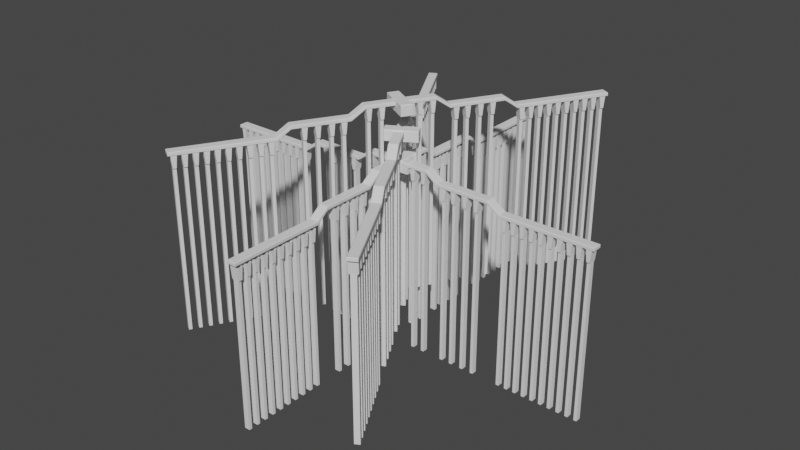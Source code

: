 # Source: Bridge.blend  (saved by Blender 2.80.75; exported with 4.5.12 LTS)
import bpy
from mathutils import Matrix  # noqa: F401  (used for matrix-valued properties, if any)

bpy.ops.wm.read_factory_settings(use_empty=True)
scene = bpy.context.scene
scene.name = 'Scene'

# ---- collections
col_collection = bpy.data.collections.new('Collection'); scene.collection.children.link(col_collection)

# ---- world
world_world = bpy.data.worlds.new('World'); scene.world = world_world
world_world.use_nodes = True; world_world.node_tree.nodes.clear()
_N = world_world.node_tree.nodes; _L = world_world.node_tree.links
n0 = _N.new('ShaderNodeOutputWorld'); n0.name = 'World Output'; n0.location = (300, 300)
n1 = _N.new('ShaderNodeBackground'); n1.name = 'Background'; n1.location = (10, 300)
n1.inputs[0].default_value = (0.05088, 0.05088, 0.05088, 1.0)
_L.new(n1.outputs[0], n0.inputs[0])
n0.is_active_output = True
world_world.color = (0.05088, 0.05088, 0.05088)
world_world.use_sun_shadow = False
world_world.sun_shadow_jitter_overblur = 0.0

# ---- meshes
me_cube = bpy.data.meshes.new('Cube')
me_cube.from_pydata([(-9.913, 1.0, 1.675), (-9.913, 0.8939, 1.565), (-9.913, -0.8939, 1.565), (-9.913, -1.0, 1.675), (-43.94, 0.8939, -0.4), (-44.04, 1.0, -0.2898), (-44.04, -1.0, -0.2898), (-43.94, -0.8939, -0.4), (-43.94, -0.8939, 0.4), (-44.04, -1.0, 0.2898), (-43.94, 0.8939, 0.4), (-44.04, 1.0, 0.2898), (-9.913, -0.8939, 2.365), (-9.913, -1.0, 2.254), (-9.913, 0.8939, 2.365), (-9.913, 1.0, 2.254), (-24.19, 0.8939, 0.4), (-24.19, 1.0, 0.2894), (-24.19, -1.0, 0.2894), (-24.19, -0.8939, 0.4), (-21.41, 1.0, 2.254), (-21.41, 0.8939, 2.365), (-21.41, -1.0, 2.254), (-21.41, -0.8939, 2.365), (-24.19, 1.0, -0.2894), (-24.19, 0.8939, -0.4), (-24.19, -0.8939, -0.4), (-24.19, -1.0, -0.2894), (-21.41, -1.0, 1.676), (-21.41, -0.8939, 1.565), (-21.41, 1.0, 1.676), (-21.41, 0.8939, 1.565), (-24.85, -0.5723, -36.72), (-25.5, -0.5723, -36.72), (-24.85, 0.5723, -3.095), (-24.85, -0.5723, -3.095), (-41.3, -0.5723, -3.095), (-40.65, -0.5723, -3.095), (-37.35, -0.5723, -3.095), (-36.7, -0.5723, -3.095), (-33.4, -0.5723, -3.095), (-32.75, -0.5723, -3.095), (-29.45, -0.5723, -3.095), (-28.8, -0.5723, -3.095), (-25.5, -0.5723, -3.095), (-25.5, 0.5723, -3.095), (-28.8, 0.5723, -3.095), (-29.45, 0.5723, -3.095), (-32.75, 0.5723, -3.095), (-33.4, 0.5723, -3.095), (-36.7, 0.5723, -3.095), (-37.35, 0.5723, -3.095), (-40.65, 0.5723, -3.095), (-41.3, 0.5723, -3.095), (-27.48, -0.5723, -3.095), (-26.82, -0.5723, -3.095), (-26.82, 0.5723, -3.095), (-27.48, 0.5723, -3.095), (-31.43, -0.5723, -3.095), (-30.77, -0.5723, -3.095), (-30.77, 0.5723, -3.095), (-31.43, 0.5723, -3.095), (-35.38, -0.5723, -3.095), (-34.72, -0.5723, -3.095), (-34.72, 0.5723, -3.095), (-35.38, 0.5723, -3.095), (-39.33, -0.5723, -3.095), (-38.67, -0.5723, -3.095), (-38.67, 0.5723, -3.095), (-39.33, 0.5723, -3.095), (-43.28, 0.5723, -3.095), (-43.28, -0.5723, -3.095), (-42.62, -0.5723, -3.095), (-42.62, 0.5723, -3.095), (-24.85, 0.5723, -36.72), (-41.3, -0.5723, -36.72), (-40.65, -0.5723, -36.72), (-43.28, 0.5723, -36.72), (-43.28, -0.5723, -36.72), (-37.35, -0.5723, -36.72), (-36.7, -0.5723, -36.72), (-38.67, 0.5723, -36.72), (-39.33, 0.5723, -36.72), (-33.4, -0.5723, -36.72), (-32.75, -0.5723, -36.72), (-34.72, 0.5723, -36.72), (-35.38, 0.5723, -36.72), (-29.45, -0.5723, -36.72), (-28.8, -0.5723, -36.72), (-30.77, 0.5723, -36.72), (-31.43, 0.5723, -36.72), (-25.5, 0.5723, -36.72), (-31.43, -0.5723, -36.72), (-30.77, -0.5723, -36.72), (-28.8, 0.5723, -36.72), (-29.45, 0.5723, -36.72), (-35.38, -0.5723, -36.72), (-34.72, -0.5723, -36.72), (-32.75, 0.5723, -36.72), (-33.4, 0.5723, -36.72), (-39.33, -0.5723, -36.72), (-38.67, -0.5723, -36.72), (-36.7, 0.5723, -36.72), (-37.35, 0.5723, -36.72), (-42.62, 0.5723, -36.72), (-40.65, 0.5723, -36.72), (-41.3, 0.5723, -36.72), (-27.48, -0.5723, -36.72), (-26.82, -0.5723, -36.72), (-26.82, 0.5723, -36.72), (-27.48, 0.5723, -36.72), (-42.62, -0.5723, -36.72), (-24.85, 0.8939, -2.858), (-24.85, -0.8939, -2.858), (-41.3, -0.8939, -2.858), (-40.65, -0.8939, -2.858), (-37.35, -0.8939, -2.858), (-36.7, -0.8939, -2.858), (-33.4, -0.8939, -2.858), (-32.75, -0.8939, -2.858), (-29.45, -0.8939, -2.858), (-28.8, -0.8939, -2.858), (-25.5, -0.8939, -2.858), (-25.5, 0.8939, -2.858), (-28.8, 0.8939, -2.858), (-29.45, 0.8939, -2.858), (-32.75, 0.8939, -2.858), (-33.4, 0.8939, -2.858), (-36.7, 0.8939, -2.858), (-37.35, 0.8939, -2.858), (-40.65, 0.8939, -2.858), (-41.3, 0.8939, -2.858), (-27.48, -0.8939, -2.858), (-26.82, -0.8939, -2.858), (-26.82, 0.8939, -2.858), (-27.48, 0.8939, -2.858), (-31.43, -0.8939, -2.858), (-30.77, -0.8939, -2.858), (-30.77, 0.8939, -2.858), (-31.43, 0.8939, -2.858), (-35.38, -0.8939, -2.858), (-34.72, -0.8939, -2.858), (-34.72, 0.8939, -2.858), (-35.38, 0.8939, -2.858), (-39.33, -0.8939, -2.858), (-38.67, -0.8939, -2.858), (-38.67, 0.8939, -2.858), (-39.33, 0.8939, -2.858), (-43.28, 0.8939, -2.858), (-43.28, -0.8939, -2.858), (-42.62, -0.8939, -2.858), (-42.62, 0.8939, -2.858), (-24.59, 0.8939, -0.2511), (-24.59, -0.8939, -0.2511), (-41.56, -0.8939, -0.2511), (-40.39, -0.8939, -0.2511), (-37.61, -0.8939, -0.2511), (-36.44, -0.8939, -0.2511), (-33.66, -0.8939, -0.2511), (-32.49, -0.8939, -0.2511), (-29.71, -0.8939, -0.2511), (-28.54, -0.8939, -0.2511), (-25.76, -0.8939, -0.2511), (-25.76, 0.8939, -0.2511), (-28.54, 0.8939, -0.2511), (-29.71, 0.8939, -0.2511), (-32.49, 0.8939, -0.2511), (-33.66, 0.8939, -0.2511), (-36.44, 0.8939, -0.2511), (-37.61, 0.8939, -0.2511), (-40.39, 0.8939, -0.2511), (-41.56, 0.8939, -0.2511), (-27.74, -0.8939, -0.2511), (-26.56, -0.8939, -0.2511), (-26.56, 0.8939, -0.2511), (-27.74, 0.8939, -0.2511), (-31.69, -0.8939, -0.2511), (-30.51, -0.8939, -0.2511), (-30.51, 0.8939, -0.2511), (-31.69, 0.8939, -0.2511), (-35.64, -0.8939, -0.2511), (-34.46, -0.8939, -0.2511), (-34.46, 0.8939, -0.2511), (-35.64, 0.8939, -0.2511), (-39.59, -0.8939, -0.2511), (-38.41, -0.8939, -0.2511), (-38.41, 0.8939, -0.2511), (-39.59, 0.8939, -0.2511), (-43.54, 0.8939, -0.2511), (-43.54, -0.8939, -0.2511), (-42.36, -0.8939, -0.2511), (-42.36, 0.8939, -0.2511), (-18.53, -0.5723, -36.72), (-19.18, -0.5723, -36.72), (-18.53, 0.5723, -1.116), (-18.53, -0.5723, -1.116), (-19.18, -0.5723, -1.116), (-19.18, 0.5723, -1.116), (-18.53, 0.5723, -36.72), (-19.18, 0.5723, -36.72), (-18.53, 0.8939, -0.8789), (-18.53, -0.8939, -0.8789), (-19.18, -0.8939, -0.8789), (-19.18, 0.8939, -0.8789), (-18.27, 0.8939, 1.728), (-18.27, -0.8939, 1.728), (-19.44, -0.8939, 1.728), (-19.44, 0.8939, 1.728), (-15.96, -0.5723, -36.72), (-16.62, -0.5723, -36.72), (-15.96, 0.5723, -1.116), (-15.96, -0.5723, -1.116), (-16.62, -0.5723, -1.116), (-16.62, 0.5723, -1.116), (-15.96, 0.5723, -36.72), (-16.62, 0.5723, -36.72), (-15.96, 0.8939, -0.8789), (-15.96, -0.8939, -0.8789), (-16.62, -0.8939, -0.8789), (-16.62, 0.8939, -0.8789), (-15.7, 0.8939, 1.728), (-15.7, -0.8939, 1.728), (-16.88, -0.8939, 1.728), (-16.88, 0.8939, 1.728), (-13.29, -0.5723, -36.72), (-13.95, -0.5723, -36.72), (-13.29, 0.5723, -1.116), (-13.29, -0.5723, -1.116), (-13.95, -0.5723, -1.116), (-13.95, 0.5723, -1.116), (-13.29, 0.5723, -36.72), (-13.95, 0.5723, -36.72), (-13.29, 0.8939, -0.8789), (-13.29, -0.8939, -0.8789), (-13.95, -0.8939, -0.8789), (-13.95, 0.8939, -0.8789), (-13.03, 0.8939, 1.728), (-13.03, -0.8939, 1.728), (-14.21, -0.8939, 1.728), (-14.21, 0.8939, 1.728), (-10.91, -0.5723, -36.72), (-11.57, -0.5723, -36.72), (-10.91, 0.5723, -1.116), (-10.91, -0.5723, -1.116), (-11.57, -0.5723, -1.116), (-11.57, 0.5723, -1.116), (-10.91, 0.5723, -36.72), (-11.57, 0.5723, -36.72), (-10.91, 0.8939, -0.8789), (-10.91, -0.8939, -0.8789), (-11.57, -0.8939, -0.8789), (-11.57, 0.8939, -0.8789), (-10.65, 0.8939, 1.728), (-10.65, -0.8939, 1.728), (-11.83, -0.8939, 1.728), (-11.83, 0.8939, 1.728), (0.0, -3.779, 4.473), (0.0, -3.639, 4.614), (-1.241, -3.779, 2.352), (-1.1, -3.639, 2.212), (0.0, 3.779, 4.473), (0.0, 3.639, 4.614), (-1.1, 3.639, 2.212), (-1.241, 3.779, 2.352), (-1.1, -3.639, 4.614), (-1.241, -3.779, 4.473), (-1.1, 3.639, 4.614), (-1.241, 3.779, 4.473), (0.0, 3.639, 2.212), (0.0, 3.779, 2.352), (0.0, -3.779, 2.352), (0.0, -3.639, 2.212), (-1.1, 0.0, 2.212), (-1.241, 0.0, 2.352), (-1.1, 0.0, 4.614), (-1.241, 0.0, 4.473), (0.0, 0.0, 4.614), (0.0, 0.0, 2.212), (-0.8696, 1.0, 3.64), (-0.9757, 0.8939, 3.53), (-0.9757, -0.8939, 3.53), (-0.8696, -1.0, 3.64), (-0.9757, -0.8939, 4.33), (-0.8696, -1.0, 4.219), (-0.9757, 0.8939, 4.33), (-0.8696, 1.0, 4.219), (-6.056, 0.5723, -36.72), (-6.056, -0.5723, -36.72), (-4.149, -0.5723, -36.72), (-4.149, 0.5723, -36.72), (-7.136, 1.0, 4.219), (-7.136, 0.8939, 4.33), (-7.136, -1.0, 4.219), (-7.136, -0.8939, 4.33), (-6.711, -0.5723, -36.72), (-6.711, 0.5723, -36.72), (-3.494, 0.5723, -36.72), (-3.494, -0.5723, -36.72), (-7.136, -1.0, 3.64), (-7.136, -0.8939, 3.53), (-7.136, 1.0, 3.64), (-7.136, 0.8939, 3.53), (-6.056, 0.5723, 0.8486), (-6.056, -0.5723, 0.8486), (-6.711, -0.5723, 0.8486), (-6.711, 0.5723, 0.8486), (-6.056, 0.8939, 1.086), (-6.056, -0.8939, 1.086), (-6.711, -0.8939, 1.086), (-6.711, 0.8939, 1.086), (-5.796, 0.8939, 3.692), (-5.796, -0.8939, 3.692), (-6.971, -0.8939, 3.692), (-6.971, 0.8939, 3.692), (-3.494, 0.5723, 0.8486), (-3.494, -0.5723, 0.8486), (-4.149, -0.5723, 0.8486), (-4.149, 0.5723, 0.8486), (-3.494, 0.8939, 1.086), (-3.494, -0.8939, 1.086), (-4.149, -0.8939, 1.086), (-4.149, 0.8939, 1.086), (-3.234, 0.8939, 3.692), (-3.234, -0.8939, 3.692), (-4.409, -0.8939, 3.692), (-4.409, 0.8939, 3.692)], [], [(16, 10, 8, 19), (21, 16, 19, 23), (30, 20, 15, 0), (4, 25, 26, 7), (3, 13, 22, 28), (303, 304, 294, 287), (25, 31, 29, 26), (27, 18, 9, 6), (4, 7, 6, 5), (14, 21, 23, 12), (24, 17, 20, 30), (31, 1, 2, 29), (28, 22, 18, 27), (8, 10, 11, 9), (21, 14, 15, 20), (317, 314, 296, 289), (19, 8, 9, 18), (10, 16, 17, 11), (23, 19, 18, 22), (16, 21, 20, 17), (12, 23, 22, 13), (5, 11, 17, 24), (25, 4, 5, 24), (305, 302, 286, 295), (29, 2, 3, 28), (31, 25, 24, 30), (7, 26, 27, 6), (26, 29, 28, 27), (1, 31, 30, 0), (6, 9, 11, 5), (70, 71, 149, 148), (91, 74, 32, 33), (50, 51, 129, 128), (56, 57, 135, 134), (36, 37, 115, 114), (66, 67, 145, 144), (54, 55, 133, 132), (48, 49, 127, 126), (45, 44, 122, 123), (35, 34, 112, 113), (62, 63, 141, 140), (106, 105, 76, 75), (77, 104, 111, 78), (103, 102, 80, 79), (82, 81, 101, 100), (99, 98, 84, 83), (86, 85, 97, 96), (95, 94, 88, 87), (90, 89, 93, 92), (110, 109, 108, 107), (63, 62, 96, 97), (34, 35, 32, 74), (44, 45, 91, 33), (49, 48, 98, 99), (55, 54, 107, 108), (67, 66, 100, 101), (37, 36, 75, 76), (57, 56, 109, 110), (51, 50, 102, 103), (71, 70, 77, 78), (54, 57, 110, 107), (70, 73, 104, 77), (39, 38, 79, 80), (56, 55, 108, 109), (53, 52, 105, 106), (69, 68, 81, 82), (58, 61, 90, 92), (36, 53, 106, 75), (41, 40, 83, 84), (60, 59, 93, 89), (52, 37, 76, 105), (65, 64, 85, 86), (62, 65, 86, 96), (38, 51, 103, 79), (43, 42, 87, 88), (64, 63, 97, 85), (50, 39, 80, 102), (61, 60, 89, 90), (66, 69, 82, 100), (40, 49, 99, 83), (45, 34, 74, 91), (68, 67, 101, 81), (35, 44, 33, 32), (48, 41, 84, 98), (59, 58, 92, 93), (72, 71, 78, 111), (42, 47, 95, 87), (47, 46, 94, 95), (73, 72, 111, 104), (46, 43, 88, 94), (57, 54, 132, 135), (73, 70, 148, 151), (38, 39, 117, 116), (55, 56, 134, 133), (52, 53, 131, 130), (68, 69, 147, 146), (61, 58, 136, 139), (53, 36, 114, 131), (40, 41, 119, 118), (59, 60, 138, 137), (37, 52, 130, 115), (64, 65, 143, 142), (65, 62, 140, 143), (51, 38, 116, 129), (42, 43, 121, 120), (63, 64, 142, 141), (39, 50, 128, 117), (60, 61, 139, 138), (69, 66, 144, 147), (49, 40, 118, 127), (34, 45, 123, 112), (67, 68, 146, 145), (44, 35, 113, 122), (41, 48, 126, 119), (58, 59, 137, 136), (71, 72, 150, 149), (47, 42, 120, 125), (46, 47, 125, 124), (72, 73, 151, 150), (43, 46, 124, 121), (135, 132, 172, 175), (151, 148, 188, 191), (116, 117, 157, 156), (133, 134, 174, 173), (130, 131, 171, 170), (146, 147, 187, 186), (139, 136, 176, 179), (131, 114, 154, 171), (118, 119, 159, 158), (137, 138, 178, 177), (115, 130, 170, 155), (142, 143, 183, 182), (143, 140, 180, 183), (129, 116, 156, 169), (120, 121, 161, 160), (141, 142, 182, 181), (117, 128, 168, 157), (138, 139, 179, 178), (147, 144, 184, 187), (127, 118, 158, 167), (112, 123, 163, 152), (145, 146, 186, 185), (119, 126, 166, 159), (136, 137, 177, 176), (149, 150, 190, 189), (125, 120, 160, 165), (124, 125, 165, 164), (150, 151, 191, 190), (121, 124, 164, 161), (140, 141, 181, 180), (122, 113, 153, 162), (123, 122, 162, 163), (126, 127, 167, 166), (113, 112, 152, 153), (132, 133, 173, 172), (144, 145, 185, 184), (114, 115, 155, 154), (134, 135, 175, 174), (128, 129, 169, 168), (148, 149, 189, 188), (199, 198, 192, 193), (197, 196, 202, 203), (195, 194, 200, 201), (194, 195, 192, 198), (196, 197, 199, 193), (197, 194, 198, 199), (195, 196, 193, 192), (194, 197, 203, 200), (196, 195, 201, 202), (200, 203, 207, 204), (202, 201, 205, 206), (203, 202, 206, 207), (201, 200, 204, 205), (215, 214, 208, 209), (213, 212, 218, 219), (211, 210, 216, 217), (210, 211, 208, 214), (212, 213, 215, 209), (213, 210, 214, 215), (211, 212, 209, 208), (210, 213, 219, 216), (212, 211, 217, 218), (216, 219, 223, 220), (218, 217, 221, 222), (219, 218, 222, 223), (217, 216, 220, 221), (231, 230, 224, 225), (229, 228, 234, 235), (227, 226, 232, 233), (226, 227, 224, 230), (228, 229, 231, 225), (229, 226, 230, 231), (227, 228, 225, 224), (226, 229, 235, 232), (228, 227, 233, 234), (232, 235, 239, 236), (234, 233, 237, 238), (235, 234, 238, 239), (233, 232, 236, 237), (247, 246, 240, 241), (245, 244, 250, 251), (243, 242, 248, 249), (242, 243, 240, 246), (244, 245, 247, 241), (245, 242, 246, 247), (243, 244, 241, 240), (242, 245, 251, 248), (244, 243, 249, 250), (248, 251, 255, 252), (250, 249, 253, 254), (251, 250, 254, 255), (249, 248, 252, 253), (314, 315, 297, 296), (316, 317, 289, 288), (304, 305, 295, 294), (315, 316, 288, 297), (302, 303, 287, 286), (272, 259, 258, 273), (274, 266, 267, 275), (257, 264, 265, 256), (268, 262, 263, 269), (270, 258, 259, 271), (273, 258, 265, 275), (274, 264, 257, 276), (266, 261, 260, 267), (272, 262, 268, 277), (265, 258, 270, 256), (263, 267, 260, 269), (259, 272, 277, 271), (266, 274, 276, 261), (263, 273, 275, 267), (264, 274, 275, 265), (262, 272, 273, 263), (291, 14, 12, 293), (300, 290, 285, 278), (281, 283, 292, 298), (278, 285, 283, 281), (1, 301, 299, 2), (284, 291, 293, 282), (0, 15, 290, 300), (301, 279, 280, 299), (298, 292, 13, 3), (291, 284, 285, 290), (284, 282, 283, 285), (293, 12, 13, 292), (14, 291, 290, 15), (282, 293, 292, 283), (280, 279, 278, 281), (299, 280, 281, 298), (301, 1, 0, 300), (2, 299, 298, 3), (279, 301, 300, 278), (305, 304, 308, 309), (303, 302, 306, 307), (302, 305, 309, 306), (304, 303, 307, 308), (306, 309, 313, 310), (308, 307, 311, 312), (309, 308, 312, 313), (307, 306, 310, 311), (317, 316, 320, 321), (315, 314, 318, 319), (314, 317, 321, 318), (316, 315, 319, 320), (318, 321, 325, 322), (320, 319, 323, 324), (321, 320, 324, 325), (319, 318, 322, 323)])
_uv = me_cube.uv_layers.new(name='UVMap')
_uv.uv.foreach_set('vector', [0.729, 0.5133, 0.8742, 0.5133, 0.8742, 0.7367, 0.729, 0.7367, 0.729, 0.5133, 0.729, 0.5133, 0.729, 0.7367, 0.729, 0.7367, 0.4096, 0.396, 0.5904, 0.396, 0.5905, 0.5, 0.4095, 0.5, 0.1258, 0.5133, 0.271, 0.5133, 0.271, 0.7367, 0.1258, 0.7367, 0.4095, 0.75, 0.5905, 0.75, 0.5904, 0.854, 0.4096, 0.854, 0.271, 0.7367, 0.2565, 0.7367, 0.2565, 0.7367, 0.271, 0.7367, 0.271, 0.5133, 0.271, 0.5133, 0.271, 0.7367, 0.271, 0.7367, 0.4096, 0.854, 0.5904, 0.854, 0.5905, 1.0, 0.4095, 1.0, 0.1258, 0.5133, 0.1258, 0.7367, 0.125, 0.75, 0.125, 0.5, 0.6258, 0.5133, 0.729, 0.5133, 0.729, 0.7367, 0.6258, 0.7367, 0.4096, 0.396, 0.5904, 0.396, 0.5904, 0.396, 0.4096, 0.396, 0.271, 0.5133, 0.3742, 0.5133, 0.3742, 0.7367, 0.271, 0.7367, 0.4096, 0.854, 0.5904, 0.854, 0.5904, 0.854, 0.4096, 0.854, 0.8742, 0.7367, 0.8742, 0.5133, 0.875, 0.5, 0.875, 0.75, 0.729, 0.5133, 0.6258, 0.5133, 0.625, 0.5, 0.729, 0.5, 0.2565, 0.5133, 0.271, 0.5133, 0.271, 0.5133, 0.2565, 0.5133, 0.729, 0.7367, 0.8742, 0.7367, 0.875, 0.75, 0.729, 0.75, 0.8742, 0.5133, 0.729, 0.5133, 0.729, 0.5, 0.875, 0.5, 0.729, 0.7367, 0.729, 0.7367, 0.729, 0.75, 0.729, 0.75, 0.729, 0.5133, 0.729, 0.5133, 0.729, 0.5, 0.729, 0.5, 0.6258, 0.7367, 0.729, 0.7367, 0.729, 0.75, 0.625, 0.75, 0.4095, 0.25, 0.5905, 0.25, 0.5904, 0.396, 0.4096, 0.396, 0.271, 0.5133, 0.1258, 0.5133, 0.125, 0.5, 0.271, 0.5, 0.2565, 0.5133, 0.271, 0.5133, 0.271, 0.5133, 0.2565, 0.5133, 0.271, 0.7367, 0.3742, 0.7367, 0.375, 0.75, 0.271, 0.75, 0.271, 0.5133, 0.271, 0.5133, 0.271, 0.5, 0.271, 0.5, 0.1258, 0.7367, 0.271, 0.7367, 0.271, 0.75, 0.125, 0.75, 0.271, 0.7367, 0.271, 0.7367, 0.271, 0.75, 0.271, 0.75, 0.3742, 0.5133, 0.271, 0.5133, 0.271, 0.5, 0.375, 0.5, 0.4095, 0.0, 0.5905, 0.0, 0.5905, 0.25, 0.4095, 0.25, 0.1258, 0.5133, 0.1258, 0.7367, 0.1258, 0.7367, 0.1258, 0.5133, 0.2565, 0.5133, 0.271, 0.5133, 0.271, 0.7367, 0.2565, 0.7367, 0.1839, 0.5133, 0.1693, 0.5133, 0.1693, 0.5133, 0.1839, 0.5133, 0.2565, 0.5133, 0.242, 0.5133, 0.242, 0.5133, 0.2565, 0.5133, 0.1403, 0.7367, 0.1548, 0.7367, 0.1548, 0.7367, 0.1403, 0.7367, 0.1548, 0.7367, 0.1693, 0.7367, 0.1693, 0.7367, 0.1548, 0.7367, 0.242, 0.7367, 0.2565, 0.7367, 0.2565, 0.7367, 0.242, 0.7367, 0.2129, 0.5133, 0.1984, 0.5133, 0.1984, 0.5133, 0.2129, 0.5133, 0.2565, 0.5133, 0.2565, 0.7367, 0.2565, 0.7367, 0.2565, 0.5133, 0.271, 0.7367, 0.271, 0.5133, 0.271, 0.5133, 0.271, 0.7367, 0.1839, 0.7367, 0.1984, 0.7367, 0.1984, 0.7367, 0.1839, 0.7367, 0.1403, 0.5133, 0.1548, 0.5133, 0.1548, 0.7367, 0.1403, 0.7367, 0.1258, 0.5133, 0.1403, 0.5133, 0.1403, 0.7367, 0.1258, 0.7367, 0.1693, 0.5133, 0.1839, 0.5133, 0.1839, 0.7367, 0.1693, 0.7367, 0.1548, 0.5133, 0.1693, 0.5133, 0.1693, 0.7367, 0.1548, 0.7367, 0.1984, 0.5133, 0.2129, 0.5133, 0.2129, 0.7367, 0.1984, 0.7367, 0.1839, 0.5133, 0.1984, 0.5133, 0.1984, 0.7367, 0.1839, 0.7367, 0.2274, 0.5133, 0.242, 0.5133, 0.242, 0.7367, 0.2274, 0.7367, 0.2129, 0.5133, 0.2274, 0.5133, 0.2274, 0.7367, 0.2129, 0.7367, 0.242, 0.5133, 0.2565, 0.5133, 0.2565, 0.7367, 0.242, 0.7367, 0.1984, 0.7367, 0.1839, 0.7367, 0.1839, 0.7367, 0.1984, 0.7367, 0.271, 0.5133, 0.271, 0.7367, 0.271, 0.7367, 0.271, 0.5133, 0.2565, 0.7367, 0.2565, 0.5133, 0.2565, 0.5133, 0.2565, 0.7367, 0.1984, 0.5133, 0.2129, 0.5133, 0.2129, 0.5133, 0.1984, 0.5133, 0.2565, 0.7367, 0.242, 0.7367, 0.242, 0.7367, 0.2565, 0.7367, 0.1693, 0.7367, 0.1548, 0.7367, 0.1548, 0.7367, 0.1693, 0.7367, 0.1548, 0.7367, 0.1403, 0.7367, 0.1403, 0.7367, 0.1548, 0.7367, 0.242, 0.5133, 0.2565, 0.5133, 0.2565, 0.5133, 0.242, 0.5133, 0.1693, 0.5133, 0.1839, 0.5133, 0.1839, 0.5133, 0.1693, 0.5133, 0.1258, 0.7367, 0.1258, 0.5133, 0.1258, 0.5133, 0.1258, 0.7367, 0.242, 0.7367, 0.242, 0.5133, 0.242, 0.5133, 0.242, 0.7367, 0.1258, 0.5133, 0.1403, 0.5133, 0.1403, 0.5133, 0.1258, 0.5133, 0.1839, 0.7367, 0.1693, 0.7367, 0.1693, 0.7367, 0.1839, 0.7367, 0.2565, 0.5133, 0.2565, 0.7367, 0.2565, 0.7367, 0.2565, 0.5133, 0.1403, 0.5133, 0.1548, 0.5133, 0.1548, 0.5133, 0.1403, 0.5133, 0.1548, 0.5133, 0.1693, 0.5133, 0.1693, 0.5133, 0.1548, 0.5133, 0.2129, 0.7367, 0.2129, 0.5133, 0.2129, 0.5133, 0.2129, 0.7367, 0.1403, 0.7367, 0.1403, 0.5133, 0.1403, 0.5133, 0.1403, 0.7367, 0.2129, 0.7367, 0.1984, 0.7367, 0.1984, 0.7367, 0.2129, 0.7367, 0.2274, 0.5133, 0.2274, 0.7367, 0.2274, 0.7367, 0.2274, 0.5133, 0.1548, 0.5133, 0.1548, 0.7367, 0.1548, 0.7367, 0.1548, 0.5133, 0.1839, 0.5133, 0.1984, 0.5133, 0.1984, 0.5133, 0.1839, 0.5133, 0.1839, 0.7367, 0.1839, 0.5133, 0.1839, 0.5133, 0.1839, 0.7367, 0.1693, 0.7367, 0.1693, 0.5133, 0.1693, 0.5133, 0.1693, 0.7367, 0.242, 0.7367, 0.2274, 0.7367, 0.2274, 0.7367, 0.242, 0.7367, 0.1984, 0.5133, 0.1984, 0.7367, 0.1984, 0.7367, 0.1984, 0.5133, 0.1839, 0.5133, 0.1839, 0.7367, 0.1839, 0.7367, 0.1839, 0.5133, 0.2129, 0.5133, 0.2274, 0.5133, 0.2274, 0.5133, 0.2129, 0.5133, 0.1548, 0.7367, 0.1548, 0.5133, 0.1548, 0.5133, 0.1548, 0.7367, 0.1984, 0.7367, 0.1984, 0.5133, 0.1984, 0.5133, 0.1984, 0.7367, 0.2565, 0.5133, 0.271, 0.5133, 0.271, 0.5133, 0.2565, 0.5133, 0.1693, 0.5133, 0.1693, 0.7367, 0.1693, 0.7367, 0.1693, 0.5133, 0.271, 0.7367, 0.2565, 0.7367, 0.2565, 0.7367, 0.271, 0.7367, 0.2129, 0.5133, 0.2129, 0.7367, 0.2129, 0.7367, 0.2129, 0.5133, 0.2274, 0.7367, 0.2129, 0.7367, 0.2129, 0.7367, 0.2274, 0.7367, 0.1403, 0.7367, 0.1258, 0.7367, 0.1258, 0.7367, 0.1403, 0.7367, 0.2274, 0.7367, 0.2274, 0.5133, 0.2274, 0.5133, 0.2274, 0.7367, 0.2274, 0.5133, 0.242, 0.5133, 0.242, 0.5133, 0.2274, 0.5133, 0.1403, 0.5133, 0.1403, 0.7367, 0.1403, 0.7367, 0.1403, 0.5133, 0.242, 0.5133, 0.242, 0.7367, 0.242, 0.7367, 0.242, 0.5133, 0.242, 0.5133, 0.242, 0.7367, 0.242, 0.7367, 0.242, 0.5133, 0.1403, 0.5133, 0.1258, 0.5133, 0.1258, 0.5133, 0.1403, 0.5133, 0.1693, 0.7367, 0.1839, 0.7367, 0.1839, 0.7367, 0.1693, 0.7367, 0.2565, 0.7367, 0.2565, 0.5133, 0.2565, 0.5133, 0.2565, 0.7367, 0.1548, 0.5133, 0.1403, 0.5133, 0.1403, 0.5133, 0.1548, 0.5133, 0.1693, 0.5133, 0.1548, 0.5133, 0.1548, 0.5133, 0.1693, 0.5133, 0.2129, 0.5133, 0.2129, 0.7367, 0.2129, 0.7367, 0.2129, 0.5133, 0.1403, 0.5133, 0.1403, 0.7367, 0.1403, 0.7367, 0.1403, 0.5133, 0.1984, 0.7367, 0.2129, 0.7367, 0.2129, 0.7367, 0.1984, 0.7367, 0.2274, 0.7367, 0.2274, 0.5133, 0.2274, 0.5133, 0.2274, 0.7367, 0.1548, 0.7367, 0.1548, 0.5133, 0.1548, 0.5133, 0.1548, 0.7367, 0.1984, 0.5133, 0.1839, 0.5133, 0.1839, 0.5133, 0.1984, 0.5133, 0.1839, 0.5133, 0.1839, 0.7367, 0.1839, 0.7367, 0.1839, 0.5133, 0.1693, 0.5133, 0.1693, 0.7367, 0.1693, 0.7367, 0.1693, 0.5133, 0.2274, 0.7367, 0.242, 0.7367, 0.242, 0.7367, 0.2274, 0.7367, 0.1984, 0.7367, 0.1984, 0.5133, 0.1984, 0.5133, 0.1984, 0.7367, 0.1839, 0.7367, 0.1839, 0.5133, 0.1839, 0.5133, 0.1839, 0.7367, 0.2274, 0.5133, 0.2129, 0.5133, 0.2129, 0.5133, 0.2274, 0.5133, 0.1548, 0.5133, 0.1548, 0.7367, 0.1548, 0.7367, 0.1548, 0.5133, 0.1984, 0.5133, 0.1984, 0.7367, 0.1984, 0.7367, 0.1984, 0.5133, 0.271, 0.5133, 0.2565, 0.5133, 0.2565, 0.5133, 0.271, 0.5133, 0.1693, 0.7367, 0.1693, 0.5133, 0.1693, 0.5133, 0.1693, 0.7367, 0.2565, 0.7367, 0.271, 0.7367, 0.271, 0.7367, 0.2565, 0.7367, 0.2129, 0.7367, 0.2129, 0.5133, 0.2129, 0.5133, 0.2129, 0.7367, 0.2129, 0.7367, 0.2274, 0.7367, 0.2274, 0.7367, 0.2129, 0.7367, 0.1258, 0.7367, 0.1403, 0.7367, 0.1403, 0.7367, 0.1258, 0.7367, 0.2274, 0.5133, 0.2274, 0.7367, 0.2274, 0.7367, 0.2274, 0.5133, 0.242, 0.5133, 0.2274, 0.5133, 0.2274, 0.5133, 0.242, 0.5133, 0.1403, 0.7367, 0.1403, 0.5133, 0.1403, 0.5133, 0.1403, 0.7367, 0.242, 0.7367, 0.242, 0.5133, 0.242, 0.5133, 0.242, 0.7367, 0.242, 0.5133, 0.242, 0.7367, 0.242, 0.7367, 0.242, 0.5133, 0.1403, 0.5133, 0.1258, 0.5133, 0.1258, 0.5133, 0.1403, 0.5133, 0.1693, 0.7367, 0.1839, 0.7367, 0.1839, 0.7367, 0.1693, 0.7367, 0.2565, 0.7367, 0.2565, 0.5133, 0.2565, 0.5133, 0.2565, 0.7367, 0.1548, 0.5133, 0.1403, 0.5133, 0.1403, 0.5133, 0.1548, 0.5133, 0.1693, 0.5133, 0.1548, 0.5133, 0.1548, 0.5133, 0.1693, 0.5133, 0.2129, 0.5133, 0.2129, 0.7367, 0.2129, 0.7367, 0.2129, 0.5133, 0.1403, 0.5133, 0.1403, 0.7367, 0.1403, 0.7367, 0.1403, 0.5133, 0.1984, 0.7367, 0.2129, 0.7367, 0.2129, 0.7367, 0.1984, 0.7367, 0.2274, 0.7367, 0.2274, 0.5133, 0.2274, 0.5133, 0.2274, 0.7367, 0.1548, 0.7367, 0.1548, 0.5133, 0.1548, 0.5133, 0.1548, 0.7367, 0.1984, 0.5133, 0.1839, 0.5133, 0.1839, 0.5133, 0.1984, 0.5133, 0.1839, 0.5133, 0.1839, 0.7367, 0.1839, 0.7367, 0.1839, 0.5133, 0.1693, 0.5133, 0.1693, 0.7367, 0.1693, 0.7367, 0.1693, 0.5133, 0.2274, 0.7367, 0.242, 0.7367, 0.242, 0.7367, 0.2274, 0.7367, 0.1984, 0.7367, 0.1984, 0.5133, 0.1984, 0.5133, 0.1984, 0.7367, 0.1839, 0.7367, 0.1839, 0.5133, 0.1839, 0.5133, 0.1839, 0.7367, 0.2274, 0.5133, 0.2129, 0.5133, 0.2129, 0.5133, 0.2274, 0.5133, 0.1548, 0.5133, 0.1548, 0.7367, 0.1548, 0.7367, 0.1548, 0.5133, 0.1984, 0.5133, 0.1984, 0.7367, 0.1984, 0.7367, 0.1984, 0.5133, 0.271, 0.5133, 0.2565, 0.5133, 0.2565, 0.5133, 0.271, 0.5133, 0.1693, 0.7367, 0.1693, 0.5133, 0.1693, 0.5133, 0.1693, 0.7367, 0.2129, 0.7367, 0.2129, 0.5133, 0.2129, 0.5133, 0.2129, 0.7367, 0.2129, 0.7367, 0.2274, 0.7367, 0.2274, 0.7367, 0.2129, 0.7367, 0.1258, 0.7367, 0.1403, 0.7367, 0.1403, 0.7367, 0.1258, 0.7367, 0.2274, 0.5133, 0.2274, 0.7367, 0.2274, 0.7367, 0.2274, 0.5133, 0.242, 0.5133, 0.2274, 0.5133, 0.2274, 0.5133, 0.242, 0.5133, 0.1403, 0.7367, 0.1403, 0.5133, 0.1403, 0.5133, 0.1403, 0.7367, 0.242, 0.7367, 0.242, 0.5133, 0.242, 0.5133, 0.242, 0.7367, 0.1839, 0.7367, 0.1984, 0.7367, 0.1984, 0.7367, 0.1839, 0.7367, 0.2565, 0.7367, 0.271, 0.7367, 0.271, 0.7367, 0.2565, 0.7367, 0.2565, 0.5133, 0.2565, 0.7367, 0.2565, 0.7367, 0.2565, 0.5133, 0.2129, 0.5133, 0.1984, 0.5133, 0.1984, 0.5133, 0.2129, 0.5133, 0.271, 0.7367, 0.271, 0.5133, 0.271, 0.5133, 0.271, 0.7367, 0.242, 0.7367, 0.2565, 0.7367, 0.2565, 0.7367, 0.242, 0.7367, 0.1548, 0.7367, 0.1693, 0.7367, 0.1693, 0.7367, 0.1548, 0.7367, 0.1403, 0.7367, 0.1548, 0.7367, 0.1548, 0.7367, 0.1403, 0.7367, 0.2565, 0.5133, 0.242, 0.5133, 0.242, 0.5133, 0.2565, 0.5133, 0.1839, 0.5133, 0.1693, 0.5133, 0.1693, 0.5133, 0.1839, 0.5133, 0.1258, 0.5133, 0.1258, 0.7367, 0.1258, 0.7367, 0.1258, 0.5133, 0.2565, 0.5133, 0.271, 0.5133, 0.271, 0.7367, 0.2565, 0.7367, 0.2565, 0.5133, 0.2565, 0.7367, 0.2565, 0.7367, 0.2565, 0.5133, 0.271, 0.7367, 0.271, 0.5133, 0.271, 0.5133, 0.271, 0.7367, 0.271, 0.5133, 0.271, 0.7367, 0.271, 0.7367, 0.271, 0.5133, 0.2565, 0.7367, 0.2565, 0.5133, 0.2565, 0.5133, 0.2565, 0.7367, 0.2565, 0.5133, 0.271, 0.5133, 0.271, 0.5133, 0.2565, 0.5133, 0.271, 0.7367, 0.2565, 0.7367, 0.2565, 0.7367, 0.271, 0.7367, 0.271, 0.5133, 0.2565, 0.5133, 0.2565, 0.5133, 0.271, 0.5133, 0.2565, 0.7367, 0.271, 0.7367, 0.271, 0.7367, 0.2565, 0.7367, 0.271, 0.5133, 0.2565, 0.5133, 0.2565, 0.5133, 0.271, 0.5133, 0.2565, 0.7367, 0.271, 0.7367, 0.271, 0.7367, 0.2565, 0.7367, 0.2565, 0.5133, 0.2565, 0.7367, 0.2565, 0.7367, 0.2565, 0.5133, 0.271, 0.7367, 0.271, 0.5133, 0.271, 0.5133, 0.271, 0.7367, 0.2565, 0.5133, 0.271, 0.5133, 0.271, 0.7367, 0.2565, 0.7367, 0.2565, 0.5133, 0.2565, 0.7367, 0.2565, 0.7367, 0.2565, 0.5133, 0.271, 0.7367, 0.271, 0.5133, 0.271, 0.5133, 0.271, 0.7367, 0.271, 0.5133, 0.271, 0.7367, 0.271, 0.7367, 0.271, 0.5133, 0.2565, 0.7367, 0.2565, 0.5133, 0.2565, 0.5133, 0.2565, 0.7367, 0.2565, 0.5133, 0.271, 0.5133, 0.271, 0.5133, 0.2565, 0.5133, 0.271, 0.7367, 0.2565, 0.7367, 0.2565, 0.7367, 0.271, 0.7367, 0.271, 0.5133, 0.2565, 0.5133, 0.2565, 0.5133, 0.271, 0.5133, 0.2565, 0.7367, 0.271, 0.7367, 0.271, 0.7367, 0.2565, 0.7367, 0.271, 0.5133, 0.2565, 0.5133, 0.2565, 0.5133, 0.271, 0.5133, 0.2565, 0.7367, 0.271, 0.7367, 0.271, 0.7367, 0.2565, 0.7367, 0.2565, 0.5133, 0.2565, 0.7367, 0.2565, 0.7367, 0.2565, 0.5133, 0.271, 0.7367, 0.271, 0.5133, 0.271, 0.5133, 0.271, 0.7367, 0.2565, 0.5133, 0.271, 0.5133, 0.271, 0.7367, 0.2565, 0.7367, 0.2565, 0.5133, 0.2565, 0.7367, 0.2565, 0.7367, 0.2565, 0.5133, 0.271, 0.7367, 0.271, 0.5133, 0.271, 0.5133, 0.271, 0.7367, 0.271, 0.5133, 0.271, 0.7367, 0.271, 0.7367, 0.271, 0.5133, 0.2565, 0.7367, 0.2565, 0.5133, 0.2565, 0.5133, 0.2565, 0.7367, 0.2565, 0.5133, 0.271, 0.5133, 0.271, 0.5133, 0.2565, 0.5133, 0.271, 0.7367, 0.2565, 0.7367, 0.2565, 0.7367, 0.271, 0.7367, 0.271, 0.5133, 0.2565, 0.5133, 0.2565, 0.5133, 0.271, 0.5133, 0.2565, 0.7367, 0.271, 0.7367, 0.271, 0.7367, 0.2565, 0.7367, 0.271, 0.5133, 0.2565, 0.5133, 0.2565, 0.5133, 0.271, 0.5133, 0.2565, 0.7367, 0.271, 0.7367, 0.271, 0.7367, 0.2565, 0.7367, 0.2565, 0.5133, 0.2565, 0.7367, 0.2565, 0.7367, 0.2565, 0.5133, 0.271, 0.7367, 0.271, 0.5133, 0.271, 0.5133, 0.271, 0.7367, 0.2565, 0.5133, 0.271, 0.5133, 0.271, 0.7367, 0.2565, 0.7367, 0.2565, 0.5133, 0.2565, 0.7367, 0.2565, 0.7367, 0.2565, 0.5133, 0.271, 0.7367, 0.271, 0.5133, 0.271, 0.5133, 0.271, 0.7367, 0.271, 0.5133, 0.271, 0.7367, 0.271, 0.7367, 0.271, 0.5133, 0.2565, 0.7367, 0.2565, 0.5133, 0.2565, 0.5133, 0.2565, 0.7367, 0.2565, 0.5133, 0.271, 0.5133, 0.271, 0.5133, 0.2565, 0.5133, 0.271, 0.7367, 0.2565, 0.7367, 0.2565, 0.7367, 0.271, 0.7367, 0.271, 0.5133, 0.2565, 0.5133, 0.2565, 0.5133, 0.271, 0.5133, 0.2565, 0.7367, 0.271, 0.7367, 0.271, 0.7367, 0.2565, 0.7367, 0.271, 0.5133, 0.2565, 0.5133, 0.2565, 0.5133, 0.271, 0.5133, 0.2565, 0.7367, 0.271, 0.7367, 0.271, 0.7367, 0.2565, 0.7367, 0.2565, 0.5133, 0.2565, 0.7367, 0.2565, 0.7367, 0.2565, 0.5133, 0.271, 0.7367, 0.271, 0.5133, 0.271, 0.5133, 0.271, 0.7367, 0.271, 0.5133, 0.271, 0.7367, 0.271, 0.7367, 0.271, 0.5133, 0.2565, 0.7367, 0.2565, 0.5133, 0.2565, 0.5133, 0.2565, 0.7367, 0.2565, 0.7367, 0.2565, 0.5133, 0.2565, 0.5133, 0.2565, 0.7367, 0.271, 0.7367, 0.2565, 0.7367, 0.2565, 0.7367, 0.271, 0.7367, 0.271, 0.5133, 0.271, 0.7367, 0.271, 0.7367, 0.271, 0.5133, 0.4095, 0.625, 0.4095, 0.7454, 0.42, 0.75, 0.42, 0.625, 0.5905, 0.625, 0.5905, 0.5046, 0.58, 0.5, 0.58, 0.625, 0.5905, 0.7454, 0.5905, 0.7454, 0.58, 0.75, 0.58, 0.75, 0.4095, 0.5046, 0.4095, 0.5046, 0.42, 0.5, 0.42, 0.5, 0.42, 0.75, 0.42, 0.75, 0.4095, 0.7454, 0.4095, 0.7454, 0.42, 0.625, 0.42, 0.75, 0.58, 0.75, 0.58, 0.625, 0.5905, 0.625, 0.5905, 0.7454, 0.5905, 0.7454, 0.5905, 0.625, 0.5905, 0.5046, 0.5905, 0.5046, 0.58, 0.5, 0.58, 0.5, 0.4095, 0.625, 0.4095, 0.5046, 0.4095, 0.5046, 0.4095, 0.625, 0.58, 0.75, 0.42, 0.75, 0.42, 0.75, 0.58, 0.75, 0.42, 0.5, 0.58, 0.5, 0.58, 0.5, 0.42, 0.5, 0.4095, 0.7454, 0.4095, 0.625, 0.4095, 0.625, 0.4095, 0.7454, 0.5905, 0.5046, 0.5905, 0.625, 0.5905, 0.625, 0.5905, 0.5046, 0.42, 0.5, 0.42, 0.625, 0.58, 0.625, 0.58, 0.5, 0.5905, 0.7454, 0.5905, 0.625, 0.58, 0.625, 0.58, 0.75, 0.4095, 0.5046, 0.4095, 0.625, 0.42, 0.625, 0.42, 0.5, 0.729, 0.5133, 0.729, 0.5133, 0.729, 0.7367, 0.729, 0.7367, 0.4096, 0.396, 0.5904, 0.396, 0.5905, 0.5, 0.4095, 0.5, 0.4095, 0.75, 0.5905, 0.75, 0.5904, 0.854, 0.4096, 0.854, 0.4095, 0.5, 0.5905, 0.5, 0.5905, 0.75, 0.4095, 0.75, 0.271, 0.5133, 0.271, 0.5133, 0.271, 0.7367, 0.271, 0.7367, 0.6258, 0.5133, 0.729, 0.5133, 0.729, 0.7367, 0.6258, 0.7367, 0.4096, 0.396, 0.5904, 0.396, 0.5904, 0.396, 0.4096, 0.396, 0.271, 0.5133, 0.3742, 0.5133, 0.3742, 0.7367, 0.271, 0.7367, 0.4096, 0.854, 0.5904, 0.854, 0.5904, 0.854, 0.4096, 0.854, 0.729, 0.5133, 0.6258, 0.5133, 0.625, 0.5, 0.729, 0.5, 0.6258, 0.5133, 0.6258, 0.7367, 0.5905, 0.75, 0.5905, 0.5, 0.729, 0.7367, 0.729, 0.7367, 0.729, 0.75, 0.729, 0.75, 0.729, 0.5133, 0.729, 0.5133, 0.729, 0.5, 0.729, 0.5, 0.6258, 0.7367, 0.729, 0.7367, 0.729, 0.75, 0.625, 0.75, 0.3742, 0.7367, 0.3742, 0.5133, 0.4095, 0.5, 0.4095, 0.75, 0.271, 0.7367, 0.3742, 0.7367, 0.375, 0.75, 0.271, 0.75, 0.271, 0.5133, 0.271, 0.5133, 0.271, 0.5, 0.271, 0.5, 0.271, 0.7367, 0.271, 0.7367, 0.271, 0.75, 0.271, 0.75, 0.3742, 0.5133, 0.271, 0.5133, 0.271, 0.5, 0.375, 0.5, 0.2565, 0.5133, 0.2565, 0.7367, 0.2565, 0.7367, 0.2565, 0.5133, 0.271, 0.7367, 0.271, 0.5133, 0.271, 0.5133, 0.271, 0.7367, 0.271, 0.5133, 0.2565, 0.5133, 0.2565, 0.5133, 0.271, 0.5133, 0.2565, 0.7367, 0.271, 0.7367, 0.271, 0.7367, 0.2565, 0.7367, 0.271, 0.5133, 0.2565, 0.5133, 0.2565, 0.5133, 0.271, 0.5133, 0.2565, 0.7367, 0.271, 0.7367, 0.271, 0.7367, 0.2565, 0.7367, 0.2565, 0.5133, 0.2565, 0.7367, 0.2565, 0.7367, 0.2565, 0.5133, 0.271, 0.7367, 0.271, 0.5133, 0.271, 0.5133, 0.271, 0.7367, 0.2565, 0.5133, 0.2565, 0.7367, 0.2565, 0.7367, 0.2565, 0.5133, 0.271, 0.7367, 0.271, 0.5133, 0.271, 0.5133, 0.271, 0.7367, 0.271, 0.5133, 0.2565, 0.5133, 0.2565, 0.5133, 0.271, 0.5133, 0.2565, 0.7367, 0.271, 0.7367, 0.271, 0.7367, 0.2565, 0.7367, 0.271, 0.5133, 0.2565, 0.5133, 0.2565, 0.5133, 0.271, 0.5133, 0.2565, 0.7367, 0.271, 0.7367, 0.271, 0.7367, 0.2565, 0.7367, 0.2565, 0.5133, 0.2565, 0.7367, 0.2565, 0.7367, 0.2565, 0.5133, 0.271, 0.7367, 0.271, 0.5133, 0.271, 0.5133, 0.271, 0.7367])
me_cube.use_remesh_preserve_volume = False
me_cube.use_remesh_preserve_attributes = False
me_cube.use_mirror_vertex_groups = False
me_cube.update()
me_cube_002 = bpy.data.meshes.new('Cube.002')
me_cube_002.from_pydata([(-9.913, 1.0, 2.249), (-9.913, 0.8939, 2.138), (-9.913, -0.8939, 2.138), (-9.913, -1.0, 2.249), (-43.94, 0.8939, 0.1735), (-44.04, 1.0, 0.2838), (-44.04, -1.0, 0.2838), (-43.94, -0.8939, 0.1735), (-43.94, -0.8939, 0.9735), (-44.04, -1.0, 0.8633), (-43.94, 0.8939, 0.9735), (-44.04, 1.0, 0.8633), (-9.913, -0.8939, 2.938), (-9.913, -1.0, 2.828), (-9.913, 0.8939, 2.938), (-9.913, 1.0, 2.828), (-24.19, 0.8939, 0.9735), (-24.19, 1.0, 0.8629), (-24.19, -1.0, 0.8629), (-24.19, -0.8939, 0.9735), (-21.41, 1.0, 2.828), (-21.41, 0.8939, 2.938), (-21.41, -1.0, 2.828), (-21.41, -0.8939, 2.938), (-24.19, 1.0, 0.2841), (-24.19, 0.8939, 0.1735), (-24.19, -0.8939, 0.1735), (-24.19, -1.0, 0.2841), (-21.41, -1.0, 2.249), (-21.41, -0.8939, 2.138), (-21.41, 1.0, 2.249), (-21.41, 0.8939, 2.138), (-24.85, -0.5723, -34.07), (-25.5, -0.5723, -34.07), (-24.85, 0.5723, -3.095), (-24.85, -0.5723, -3.095), (-41.3, -0.5723, -3.095), (-40.65, -0.5723, -3.095), (-37.35, -0.5723, -3.095), (-36.7, -0.5723, -3.095), (-33.4, -0.5723, -3.095), (-32.75, -0.5723, -3.095), (-29.45, -0.5723, -3.095), (-28.8, -0.5723, -3.095), (-25.5, -0.5723, -3.095), (-25.5, 0.5723, -3.095), (-28.8, 0.5723, -3.095), (-29.45, 0.5723, -3.095), (-32.75, 0.5723, -3.095), (-33.4, 0.5723, -3.095), (-36.7, 0.5723, -3.095), (-37.35, 0.5723, -3.095), (-40.65, 0.5723, -3.095), (-41.3, 0.5723, -3.095), (-27.48, -0.5723, -3.095), (-26.82, -0.5723, -3.095), (-26.82, 0.5723, -3.095), (-27.48, 0.5723, -3.095), (-31.43, -0.5723, -3.095), (-30.77, -0.5723, -3.095), (-30.77, 0.5723, -3.095), (-31.43, 0.5723, -3.095), (-35.38, -0.5723, -3.095), (-34.72, -0.5723, -3.095), (-34.72, 0.5723, -3.095), (-35.38, 0.5723, -3.095), (-39.33, -0.5723, -3.095), (-38.67, -0.5723, -3.095), (-38.67, 0.5723, -3.095), (-39.33, 0.5723, -3.095), (-43.28, 0.5723, -3.095), (-43.28, -0.5723, -3.095), (-42.62, -0.5723, -3.095), (-42.62, 0.5723, -3.095), (-24.85, 0.5723, -34.07), (-41.3, -0.5723, -34.07), (-40.65, -0.5723, -34.07), (-43.28, 0.5723, -34.07), (-43.28, -0.5723, -34.07), (-37.35, -0.5723, -34.07), (-36.7, -0.5723, -34.07), (-38.67, 0.5723, -34.07), (-39.33, 0.5723, -34.07), (-33.4, -0.5723, -34.07), (-32.75, -0.5723, -34.07), (-34.72, 0.5723, -34.07), (-35.38, 0.5723, -34.07), (-29.45, -0.5723, -34.07), (-28.8, -0.5723, -34.07), (-30.77, 0.5723, -34.07), (-31.43, 0.5723, -34.07), (-25.5, 0.5723, -34.07), (-31.43, -0.5723, -34.07), (-30.77, -0.5723, -34.07), (-28.8, 0.5723, -34.07), (-29.45, 0.5723, -34.07), (-35.38, -0.5723, -34.07), (-34.72, -0.5723, -34.07), (-32.75, 0.5723, -34.07), (-33.4, 0.5723, -34.07), (-39.33, -0.5723, -34.07), (-38.67, -0.5723, -34.07), (-36.7, 0.5723, -34.07), (-37.35, 0.5723, -34.07), (-42.62, 0.5723, -34.07), (-40.65, 0.5723, -34.07), (-41.3, 0.5723, -34.07), (-27.48, -0.5723, -34.07), (-26.82, -0.5723, -34.07), (-26.82, 0.5723, -34.07), (-27.48, 0.5723, -34.07), (-42.62, -0.5723, -34.07), (-24.85, 0.8939, -2.858), (-24.85, -0.8939, -2.858), (-41.3, -0.8939, -2.858), (-40.65, -0.8939, -2.858), (-37.35, -0.8939, -2.858), (-36.7, -0.8939, -2.858), (-33.4, -0.8939, -2.858), (-32.75, -0.8939, -2.858), (-29.45, -0.8939, -2.858), (-28.8, -0.8939, -2.858), (-25.5, -0.8939, -2.858), (-25.5, 0.8939, -2.858), (-28.8, 0.8939, -2.858), (-29.45, 0.8939, -2.858), (-32.75, 0.8939, -2.858), (-33.4, 0.8939, -2.858), (-36.7, 0.8939, -2.858), (-37.35, 0.8939, -2.858), (-40.65, 0.8939, -2.858), (-41.3, 0.8939, -2.858), (-27.48, -0.8939, -2.858), (-26.82, -0.8939, -2.858), (-26.82, 0.8939, -2.858), (-27.48, 0.8939, -2.858), (-31.43, -0.8939, -2.858), (-30.77, -0.8939, -2.858), (-30.77, 0.8939, -2.858), (-31.43, 0.8939, -2.858), (-35.38, -0.8939, -2.858), (-34.72, -0.8939, -2.858), (-34.72, 0.8939, -2.858), (-35.38, 0.8939, -2.858), (-39.33, -0.8939, -2.858), (-38.67, -0.8939, -2.858), (-38.67, 0.8939, -2.858), (-39.33, 0.8939, -2.858), (-43.28, 0.8939, -2.858), (-43.28, -0.8939, -2.858), (-42.62, -0.8939, -2.858), (-42.62, 0.8939, -2.858), (-24.59, 0.8939, -0.2511), (-24.59, -0.8939, -0.2511), (-41.56, -0.8939, -0.2511), (-40.39, -0.8939, -0.2511), (-37.61, -0.8939, -0.2511), (-36.44, -0.8939, -0.2511), (-33.66, -0.8939, -0.2511), (-32.49, -0.8939, -0.2511), (-29.71, -0.8939, -0.2511), (-28.54, -0.8939, -0.2511), (-25.76, -0.8939, -0.2511), (-25.76, 0.8939, -0.2511), (-28.54, 0.8939, -0.2511), (-29.71, 0.8939, -0.2511), (-32.49, 0.8939, -0.2511), (-33.66, 0.8939, -0.2511), (-36.44, 0.8939, -0.2511), (-37.61, 0.8939, -0.2511), (-40.39, 0.8939, -0.2511), (-41.56, 0.8939, -0.2511), (-27.74, -0.8939, -0.2511), (-26.56, -0.8939, -0.2511), (-26.56, 0.8939, -0.2511), (-27.74, 0.8939, -0.2511), (-31.69, -0.8939, -0.2511), (-30.51, -0.8939, -0.2511), (-30.51, 0.8939, -0.2511), (-31.69, 0.8939, -0.2511), (-35.64, -0.8939, -0.2511), (-34.46, -0.8939, -0.2511), (-34.46, 0.8939, -0.2511), (-35.64, 0.8939, -0.2511), (-39.59, -0.8939, -0.2511), (-38.41, -0.8939, -0.2511), (-38.41, 0.8939, -0.2511), (-39.59, 0.8939, -0.2511), (-43.54, 0.8939, -0.2511), (-43.54, -0.8939, -0.2511), (-42.36, -0.8939, -0.2511), (-42.36, 0.8939, -0.2511), (-18.53, -0.5723, -34.07), (-19.18, -0.5723, -34.07), (-18.53, 0.5723, -1.116), (-18.53, -0.5723, -1.116), (-19.18, -0.5723, -1.116), (-19.18, 0.5723, -1.116), (-18.53, 0.5723, -34.07), (-19.18, 0.5723, -34.07), (-18.53, 0.8939, -0.8789), (-18.53, -0.8939, -0.8789), (-19.18, -0.8939, -0.8789), (-19.18, 0.8939, -0.8789), (-18.27, 0.8939, 1.728), (-18.27, -0.8939, 1.728), (-19.44, -0.8939, 1.728), (-19.44, 0.8939, 1.728), (-15.96, -0.5723, -34.07), (-16.62, -0.5723, -34.07), (-15.96, 0.5723, -1.116), (-15.96, -0.5723, -1.116), (-16.62, -0.5723, -1.116), (-16.62, 0.5723, -1.116), (-15.96, 0.5723, -34.07), (-16.62, 0.5723, -34.07), (-15.96, 0.8939, -0.8789), (-15.96, -0.8939, -0.8789), (-16.62, -0.8939, -0.8789), (-16.62, 0.8939, -0.8789), (-15.7, 0.8939, 1.728), (-15.7, -0.8939, 1.728), (-16.88, -0.8939, 1.728), (-16.88, 0.8939, 1.728), (-13.29, -0.5723, -34.07), (-13.95, -0.5723, -34.07), (-13.29, 0.5723, -1.116), (-13.29, -0.5723, -1.116), (-13.95, -0.5723, -1.116), (-13.95, 0.5723, -1.116), (-13.29, 0.5723, -34.07), (-13.95, 0.5723, -34.07), (-13.29, 0.8939, -0.8789), (-13.29, -0.8939, -0.8789), (-13.95, -0.8939, -0.8789), (-13.95, 0.8939, -0.8789), (-13.03, 0.8939, 1.728), (-13.03, -0.8939, 1.728), (-14.21, -0.8939, 1.728), (-14.21, 0.8939, 1.728), (-10.91, -0.5723, -34.07), (-11.57, -0.5723, -34.07), (-10.91, 0.5723, -1.116), (-10.91, -0.5723, -1.116), (-11.57, -0.5723, -1.116), (-11.57, 0.5723, -1.116), (-10.91, 0.5723, -34.07), (-11.57, 0.5723, -34.07), (-10.91, 0.8939, -0.8789), (-10.91, -0.8939, -0.8789), (-11.57, -0.8939, -0.8789), (-11.57, 0.8939, -0.8789), (-10.65, 0.8939, 1.728), (-10.65, -0.8939, 1.728), (-11.83, -0.8939, 1.728), (-11.83, 0.8939, 1.728), (4.371e-08, -2.779, 4.768), (4.371e-08, -2.639, 4.909), (-1.241, -2.779, 2.647), (-1.1, -2.639, 2.506), (-4.371e-08, 2.779, 4.768), (-4.371e-08, 2.639, 4.909), (-1.1, 2.639, 2.506), (-1.241, 2.779, 2.647), (-1.1, -2.639, 4.909), (-1.241, -2.779, 4.768), (-1.1, 2.639, 4.909), (-1.241, 2.779, 4.768), (-4.371e-08, 2.639, 2.506), (-4.371e-08, 2.779, 2.647), (4.371e-08, -2.779, 2.647), (4.371e-08, -2.639, 2.506), (-1.1, 0.0, 2.506), (-1.241, 0.0, 2.647), (-1.1, 0.0, 4.909), (-1.241, 0.0, 4.768), (0.0, 0.0, 4.909), (0.0, 0.0, 2.506), (-0.8696, 1.0, 4.213), (-0.9757, 0.8939, 4.103), (-0.9757, -0.8939, 4.103), (-0.8696, -1.0, 4.213), (-0.9757, -0.8939, 4.903), (-0.8696, -1.0, 4.793), (-0.9757, 0.8939, 4.903), (-0.8696, 1.0, 4.793), (-6.056, 0.5723, -34.07), (-6.056, -0.5723, -34.07), (-4.149, -0.5723, -34.07), (-4.149, 0.5723, -34.07), (-7.136, 1.0, 4.792), (-7.136, 0.8939, 4.903), (-7.136, -1.0, 4.792), (-7.136, -0.8939, 4.903), (-6.711, -0.5723, -34.07), (-6.711, 0.5723, -34.07), (-3.494, 0.5723, -34.07), (-3.494, -0.5723, -34.07), (-7.136, -1.0, 4.214), (-7.136, -0.8939, 4.103), (-7.136, 1.0, 4.214), (-7.136, 0.8939, 4.103), (-6.056, 0.5723, 0.8486), (-6.056, -0.5723, 0.8486), (-6.711, -0.5723, 0.8486), (-6.711, 0.5723, 0.8486), (-6.056, 0.8939, 1.086), (-6.056, -0.8939, 1.086), (-6.711, -0.8939, 1.086), (-6.711, 0.8939, 1.086), (-5.796, 0.8939, 3.692), (-5.796, -0.8939, 3.692), (-6.971, -0.8939, 3.692), (-6.971, 0.8939, 3.692), (-3.494, 0.5723, 0.8486), (-3.494, -0.5723, 0.8486), (-4.149, -0.5723, 0.8486), (-4.149, 0.5723, 0.8486), (-3.494, 0.8939, 1.086), (-3.494, -0.8939, 1.086), (-4.149, -0.8939, 1.086), (-4.149, 0.8939, 1.086), (-3.234, 0.8939, 3.692), (-3.234, -0.8939, 3.692), (-4.409, -0.8939, 3.692), (-4.409, 0.8939, 3.692)], [], [(16, 10, 8, 19), (21, 16, 19, 23), (30, 20, 15, 0), (4, 25, 26, 7), (3, 13, 22, 28), (303, 304, 294, 287), (25, 31, 29, 26), (27, 18, 9, 6), (4, 7, 6, 5), (14, 21, 23, 12), (24, 17, 20, 30), (31, 1, 2, 29), (28, 22, 18, 27), (8, 10, 11, 9), (21, 14, 15, 20), (317, 314, 296, 289), (19, 8, 9, 18), (10, 16, 17, 11), (23, 19, 18, 22), (16, 21, 20, 17), (12, 23, 22, 13), (5, 11, 17, 24), (25, 4, 5, 24), (305, 302, 286, 295), (29, 2, 3, 28), (31, 25, 24, 30), (7, 26, 27, 6), (26, 29, 28, 27), (1, 31, 30, 0), (6, 9, 11, 5), (70, 71, 149, 148), (91, 74, 32, 33), (50, 51, 129, 128), (56, 57, 135, 134), (36, 37, 115, 114), (66, 67, 145, 144), (54, 55, 133, 132), (48, 49, 127, 126), (45, 44, 122, 123), (35, 34, 112, 113), (62, 63, 141, 140), (106, 105, 76, 75), (77, 104, 111, 78), (103, 102, 80, 79), (82, 81, 101, 100), (99, 98, 84, 83), (86, 85, 97, 96), (95, 94, 88, 87), (90, 89, 93, 92), (110, 109, 108, 107), (63, 62, 96, 97), (34, 35, 32, 74), (44, 45, 91, 33), (49, 48, 98, 99), (55, 54, 107, 108), (67, 66, 100, 101), (37, 36, 75, 76), (57, 56, 109, 110), (51, 50, 102, 103), (71, 70, 77, 78), (54, 57, 110, 107), (70, 73, 104, 77), (39, 38, 79, 80), (56, 55, 108, 109), (53, 52, 105, 106), (69, 68, 81, 82), (58, 61, 90, 92), (36, 53, 106, 75), (41, 40, 83, 84), (60, 59, 93, 89), (52, 37, 76, 105), (65, 64, 85, 86), (62, 65, 86, 96), (38, 51, 103, 79), (43, 42, 87, 88), (64, 63, 97, 85), (50, 39, 80, 102), (61, 60, 89, 90), (66, 69, 82, 100), (40, 49, 99, 83), (45, 34, 74, 91), (68, 67, 101, 81), (35, 44, 33, 32), (48, 41, 84, 98), (59, 58, 92, 93), (72, 71, 78, 111), (42, 47, 95, 87), (47, 46, 94, 95), (73, 72, 111, 104), (46, 43, 88, 94), (57, 54, 132, 135), (73, 70, 148, 151), (38, 39, 117, 116), (55, 56, 134, 133), (52, 53, 131, 130), (68, 69, 147, 146), (61, 58, 136, 139), (53, 36, 114, 131), (40, 41, 119, 118), (59, 60, 138, 137), (37, 52, 130, 115), (64, 65, 143, 142), (65, 62, 140, 143), (51, 38, 116, 129), (42, 43, 121, 120), (63, 64, 142, 141), (39, 50, 128, 117), (60, 61, 139, 138), (69, 66, 144, 147), (49, 40, 118, 127), (34, 45, 123, 112), (67, 68, 146, 145), (44, 35, 113, 122), (41, 48, 126, 119), (58, 59, 137, 136), (71, 72, 150, 149), (47, 42, 120, 125), (46, 47, 125, 124), (72, 73, 151, 150), (43, 46, 124, 121), (135, 132, 172, 175), (151, 148, 188, 191), (116, 117, 157, 156), (133, 134, 174, 173), (130, 131, 171, 170), (146, 147, 187, 186), (139, 136, 176, 179), (131, 114, 154, 171), (118, 119, 159, 158), (137, 138, 178, 177), (115, 130, 170, 155), (142, 143, 183, 182), (143, 140, 180, 183), (129, 116, 156, 169), (120, 121, 161, 160), (141, 142, 182, 181), (117, 128, 168, 157), (138, 139, 179, 178), (147, 144, 184, 187), (127, 118, 158, 167), (112, 123, 163, 152), (145, 146, 186, 185), (119, 126, 166, 159), (136, 137, 177, 176), (149, 150, 190, 189), (125, 120, 160, 165), (124, 125, 165, 164), (150, 151, 191, 190), (121, 124, 164, 161), (140, 141, 181, 180), (122, 113, 153, 162), (123, 122, 162, 163), (126, 127, 167, 166), (113, 112, 152, 153), (132, 133, 173, 172), (144, 145, 185, 184), (114, 115, 155, 154), (134, 135, 175, 174), (128, 129, 169, 168), (148, 149, 189, 188), (199, 198, 192, 193), (197, 196, 202, 203), (195, 194, 200, 201), (194, 195, 192, 198), (196, 197, 199, 193), (197, 194, 198, 199), (195, 196, 193, 192), (194, 197, 203, 200), (196, 195, 201, 202), (200, 203, 207, 204), (202, 201, 205, 206), (203, 202, 206, 207), (201, 200, 204, 205), (215, 214, 208, 209), (213, 212, 218, 219), (211, 210, 216, 217), (210, 211, 208, 214), (212, 213, 215, 209), (213, 210, 214, 215), (211, 212, 209, 208), (210, 213, 219, 216), (212, 211, 217, 218), (216, 219, 223, 220), (218, 217, 221, 222), (219, 218, 222, 223), (217, 216, 220, 221), (231, 230, 224, 225), (229, 228, 234, 235), (227, 226, 232, 233), (226, 227, 224, 230), (228, 229, 231, 225), (229, 226, 230, 231), (227, 228, 225, 224), (226, 229, 235, 232), (228, 227, 233, 234), (232, 235, 239, 236), (234, 233, 237, 238), (235, 234, 238, 239), (233, 232, 236, 237), (247, 246, 240, 241), (245, 244, 250, 251), (243, 242, 248, 249), (242, 243, 240, 246), (244, 245, 247, 241), (245, 242, 246, 247), (243, 244, 241, 240), (242, 245, 251, 248), (244, 243, 249, 250), (248, 251, 255, 252), (250, 249, 253, 254), (251, 250, 254, 255), (249, 248, 252, 253), (314, 315, 297, 296), (316, 317, 289, 288), (304, 305, 295, 294), (315, 316, 288, 297), (302, 303, 287, 286), (272, 259, 258, 273), (274, 266, 267, 275), (257, 264, 265, 256), (268, 262, 263, 269), (270, 258, 259, 271), (273, 258, 265, 275), (274, 264, 257, 276), (266, 261, 260, 267), (272, 262, 268, 277), (265, 258, 270, 256), (263, 267, 260, 269), (259, 272, 277, 271), (266, 274, 276, 261), (263, 273, 275, 267), (264, 274, 275, 265), (262, 272, 273, 263), (291, 14, 12, 293), (300, 290, 285, 278), (281, 283, 292, 298), (278, 285, 283, 281), (1, 301, 299, 2), (284, 291, 293, 282), (0, 15, 290, 300), (301, 279, 280, 299), (298, 292, 13, 3), (291, 284, 285, 290), (284, 282, 283, 285), (293, 12, 13, 292), (14, 291, 290, 15), (282, 293, 292, 283), (280, 279, 278, 281), (299, 280, 281, 298), (301, 1, 0, 300), (2, 299, 298, 3), (279, 301, 300, 278), (305, 304, 308, 309), (303, 302, 306, 307), (302, 305, 309, 306), (304, 303, 307, 308), (306, 309, 313, 310), (308, 307, 311, 312), (309, 308, 312, 313), (307, 306, 310, 311), (317, 316, 320, 321), (315, 314, 318, 319), (314, 317, 321, 318), (316, 315, 319, 320), (318, 321, 325, 322), (320, 319, 323, 324), (321, 320, 324, 325), (319, 318, 322, 323)])
_uv = me_cube_002.uv_layers.new(name='UVMap')
_uv.uv.foreach_set('vector', [0.729, 0.5133, 0.8742, 0.5133, 0.8742, 0.7367, 0.729, 0.7367, 0.729, 0.5133, 0.729, 0.5133, 0.729, 0.7367, 0.729, 0.7367, 0.4096, 0.396, 0.5904, 0.396, 0.5905, 0.5, 0.4095, 0.5, 0.1258, 0.5133, 0.271, 0.5133, 0.271, 0.7367, 0.1258, 0.7367, 0.4095, 0.75, 0.5905, 0.75, 0.5904, 0.854, 0.4096, 0.854, 0.271, 0.7367, 0.2565, 0.7367, 0.2565, 0.7367, 0.271, 0.7367, 0.271, 0.5133, 0.271, 0.5133, 0.271, 0.7367, 0.271, 0.7367, 0.4096, 0.854, 0.5904, 0.854, 0.5905, 1.0, 0.4095, 1.0, 0.1258, 0.5133, 0.1258, 0.7367, 0.125, 0.75, 0.125, 0.5, 0.6258, 0.5133, 0.729, 0.5133, 0.729, 0.7367, 0.6258, 0.7367, 0.4096, 0.396, 0.5904, 0.396, 0.5904, 0.396, 0.4096, 0.396, 0.271, 0.5133, 0.3742, 0.5133, 0.3742, 0.7367, 0.271, 0.7367, 0.4096, 0.854, 0.5904, 0.854, 0.5904, 0.854, 0.4096, 0.854, 0.8742, 0.7367, 0.8742, 0.5133, 0.875, 0.5, 0.875, 0.75, 0.729, 0.5133, 0.6258, 0.5133, 0.625, 0.5, 0.729, 0.5, 0.2565, 0.5133, 0.271, 0.5133, 0.271, 0.5133, 0.2565, 0.5133, 0.729, 0.7367, 0.8742, 0.7367, 0.875, 0.75, 0.729, 0.75, 0.8742, 0.5133, 0.729, 0.5133, 0.729, 0.5, 0.875, 0.5, 0.729, 0.7367, 0.729, 0.7367, 0.729, 0.75, 0.729, 0.75, 0.729, 0.5133, 0.729, 0.5133, 0.729, 0.5, 0.729, 0.5, 0.6258, 0.7367, 0.729, 0.7367, 0.729, 0.75, 0.625, 0.75, 0.4095, 0.25, 0.5905, 0.25, 0.5904, 0.396, 0.4096, 0.396, 0.271, 0.5133, 0.1258, 0.5133, 0.125, 0.5, 0.271, 0.5, 0.2565, 0.5133, 0.271, 0.5133, 0.271, 0.5133, 0.2565, 0.5133, 0.271, 0.7367, 0.3742, 0.7367, 0.375, 0.75, 0.271, 0.75, 0.271, 0.5133, 0.271, 0.5133, 0.271, 0.5, 0.271, 0.5, 0.1258, 0.7367, 0.271, 0.7367, 0.271, 0.75, 0.125, 0.75, 0.271, 0.7367, 0.271, 0.7367, 0.271, 0.75, 0.271, 0.75, 0.3742, 0.5133, 0.271, 0.5133, 0.271, 0.5, 0.375, 0.5, 0.4095, 0.0, 0.5905, 0.0, 0.5905, 0.25, 0.4095, 0.25, 0.1258, 0.5133, 0.1258, 0.7367, 0.1258, 0.7367, 0.1258, 0.5133, 0.2565, 0.5133, 0.271, 0.5133, 0.271, 0.7367, 0.2565, 0.7367, 0.1839, 0.5133, 0.1693, 0.5133, 0.1693, 0.5133, 0.1839, 0.5133, 0.2565, 0.5133, 0.242, 0.5133, 0.242, 0.5133, 0.2565, 0.5133, 0.1403, 0.7367, 0.1548, 0.7367, 0.1548, 0.7367, 0.1403, 0.7367, 0.1548, 0.7367, 0.1693, 0.7367, 0.1693, 0.7367, 0.1548, 0.7367, 0.242, 0.7367, 0.2565, 0.7367, 0.2565, 0.7367, 0.242, 0.7367, 0.2129, 0.5133, 0.1984, 0.5133, 0.1984, 0.5133, 0.2129, 0.5133, 0.2565, 0.5133, 0.2565, 0.7367, 0.2565, 0.7367, 0.2565, 0.5133, 0.271, 0.7367, 0.271, 0.5133, 0.271, 0.5133, 0.271, 0.7367, 0.1839, 0.7367, 0.1984, 0.7367, 0.1984, 0.7367, 0.1839, 0.7367, 0.1403, 0.5133, 0.1548, 0.5133, 0.1548, 0.7367, 0.1403, 0.7367, 0.1258, 0.5133, 0.1403, 0.5133, 0.1403, 0.7367, 0.1258, 0.7367, 0.1693, 0.5133, 0.1839, 0.5133, 0.1839, 0.7367, 0.1693, 0.7367, 0.1548, 0.5133, 0.1693, 0.5133, 0.1693, 0.7367, 0.1548, 0.7367, 0.1984, 0.5133, 0.2129, 0.5133, 0.2129, 0.7367, 0.1984, 0.7367, 0.1839, 0.5133, 0.1984, 0.5133, 0.1984, 0.7367, 0.1839, 0.7367, 0.2274, 0.5133, 0.242, 0.5133, 0.242, 0.7367, 0.2274, 0.7367, 0.2129, 0.5133, 0.2274, 0.5133, 0.2274, 0.7367, 0.2129, 0.7367, 0.242, 0.5133, 0.2565, 0.5133, 0.2565, 0.7367, 0.242, 0.7367, 0.1984, 0.7367, 0.1839, 0.7367, 0.1839, 0.7367, 0.1984, 0.7367, 0.271, 0.5133, 0.271, 0.7367, 0.271, 0.7367, 0.271, 0.5133, 0.2565, 0.7367, 0.2565, 0.5133, 0.2565, 0.5133, 0.2565, 0.7367, 0.1984, 0.5133, 0.2129, 0.5133, 0.2129, 0.5133, 0.1984, 0.5133, 0.2565, 0.7367, 0.242, 0.7367, 0.242, 0.7367, 0.2565, 0.7367, 0.1693, 0.7367, 0.1548, 0.7367, 0.1548, 0.7367, 0.1693, 0.7367, 0.1548, 0.7367, 0.1403, 0.7367, 0.1403, 0.7367, 0.1548, 0.7367, 0.242, 0.5133, 0.2565, 0.5133, 0.2565, 0.5133, 0.242, 0.5133, 0.1693, 0.5133, 0.1839, 0.5133, 0.1839, 0.5133, 0.1693, 0.5133, 0.1258, 0.7367, 0.1258, 0.5133, 0.1258, 0.5133, 0.1258, 0.7367, 0.242, 0.7367, 0.242, 0.5133, 0.242, 0.5133, 0.242, 0.7367, 0.1258, 0.5133, 0.1403, 0.5133, 0.1403, 0.5133, 0.1258, 0.5133, 0.1839, 0.7367, 0.1693, 0.7367, 0.1693, 0.7367, 0.1839, 0.7367, 0.2565, 0.5133, 0.2565, 0.7367, 0.2565, 0.7367, 0.2565, 0.5133, 0.1403, 0.5133, 0.1548, 0.5133, 0.1548, 0.5133, 0.1403, 0.5133, 0.1548, 0.5133, 0.1693, 0.5133, 0.1693, 0.5133, 0.1548, 0.5133, 0.2129, 0.7367, 0.2129, 0.5133, 0.2129, 0.5133, 0.2129, 0.7367, 0.1403, 0.7367, 0.1403, 0.5133, 0.1403, 0.5133, 0.1403, 0.7367, 0.2129, 0.7367, 0.1984, 0.7367, 0.1984, 0.7367, 0.2129, 0.7367, 0.2274, 0.5133, 0.2274, 0.7367, 0.2274, 0.7367, 0.2274, 0.5133, 0.1548, 0.5133, 0.1548, 0.7367, 0.1548, 0.7367, 0.1548, 0.5133, 0.1839, 0.5133, 0.1984, 0.5133, 0.1984, 0.5133, 0.1839, 0.5133, 0.1839, 0.7367, 0.1839, 0.5133, 0.1839, 0.5133, 0.1839, 0.7367, 0.1693, 0.7367, 0.1693, 0.5133, 0.1693, 0.5133, 0.1693, 0.7367, 0.242, 0.7367, 0.2274, 0.7367, 0.2274, 0.7367, 0.242, 0.7367, 0.1984, 0.5133, 0.1984, 0.7367, 0.1984, 0.7367, 0.1984, 0.5133, 0.1839, 0.5133, 0.1839, 0.7367, 0.1839, 0.7367, 0.1839, 0.5133, 0.2129, 0.5133, 0.2274, 0.5133, 0.2274, 0.5133, 0.2129, 0.5133, 0.1548, 0.7367, 0.1548, 0.5133, 0.1548, 0.5133, 0.1548, 0.7367, 0.1984, 0.7367, 0.1984, 0.5133, 0.1984, 0.5133, 0.1984, 0.7367, 0.2565, 0.5133, 0.271, 0.5133, 0.271, 0.5133, 0.2565, 0.5133, 0.1693, 0.5133, 0.1693, 0.7367, 0.1693, 0.7367, 0.1693, 0.5133, 0.271, 0.7367, 0.2565, 0.7367, 0.2565, 0.7367, 0.271, 0.7367, 0.2129, 0.5133, 0.2129, 0.7367, 0.2129, 0.7367, 0.2129, 0.5133, 0.2274, 0.7367, 0.2129, 0.7367, 0.2129, 0.7367, 0.2274, 0.7367, 0.1403, 0.7367, 0.1258, 0.7367, 0.1258, 0.7367, 0.1403, 0.7367, 0.2274, 0.7367, 0.2274, 0.5133, 0.2274, 0.5133, 0.2274, 0.7367, 0.2274, 0.5133, 0.242, 0.5133, 0.242, 0.5133, 0.2274, 0.5133, 0.1403, 0.5133, 0.1403, 0.7367, 0.1403, 0.7367, 0.1403, 0.5133, 0.242, 0.5133, 0.242, 0.7367, 0.242, 0.7367, 0.242, 0.5133, 0.242, 0.5133, 0.242, 0.7367, 0.242, 0.7367, 0.242, 0.5133, 0.1403, 0.5133, 0.1258, 0.5133, 0.1258, 0.5133, 0.1403, 0.5133, 0.1693, 0.7367, 0.1839, 0.7367, 0.1839, 0.7367, 0.1693, 0.7367, 0.2565, 0.7367, 0.2565, 0.5133, 0.2565, 0.5133, 0.2565, 0.7367, 0.1548, 0.5133, 0.1403, 0.5133, 0.1403, 0.5133, 0.1548, 0.5133, 0.1693, 0.5133, 0.1548, 0.5133, 0.1548, 0.5133, 0.1693, 0.5133, 0.2129, 0.5133, 0.2129, 0.7367, 0.2129, 0.7367, 0.2129, 0.5133, 0.1403, 0.5133, 0.1403, 0.7367, 0.1403, 0.7367, 0.1403, 0.5133, 0.1984, 0.7367, 0.2129, 0.7367, 0.2129, 0.7367, 0.1984, 0.7367, 0.2274, 0.7367, 0.2274, 0.5133, 0.2274, 0.5133, 0.2274, 0.7367, 0.1548, 0.7367, 0.1548, 0.5133, 0.1548, 0.5133, 0.1548, 0.7367, 0.1984, 0.5133, 0.1839, 0.5133, 0.1839, 0.5133, 0.1984, 0.5133, 0.1839, 0.5133, 0.1839, 0.7367, 0.1839, 0.7367, 0.1839, 0.5133, 0.1693, 0.5133, 0.1693, 0.7367, 0.1693, 0.7367, 0.1693, 0.5133, 0.2274, 0.7367, 0.242, 0.7367, 0.242, 0.7367, 0.2274, 0.7367, 0.1984, 0.7367, 0.1984, 0.5133, 0.1984, 0.5133, 0.1984, 0.7367, 0.1839, 0.7367, 0.1839, 0.5133, 0.1839, 0.5133, 0.1839, 0.7367, 0.2274, 0.5133, 0.2129, 0.5133, 0.2129, 0.5133, 0.2274, 0.5133, 0.1548, 0.5133, 0.1548, 0.7367, 0.1548, 0.7367, 0.1548, 0.5133, 0.1984, 0.5133, 0.1984, 0.7367, 0.1984, 0.7367, 0.1984, 0.5133, 0.271, 0.5133, 0.2565, 0.5133, 0.2565, 0.5133, 0.271, 0.5133, 0.1693, 0.7367, 0.1693, 0.5133, 0.1693, 0.5133, 0.1693, 0.7367, 0.2565, 0.7367, 0.271, 0.7367, 0.271, 0.7367, 0.2565, 0.7367, 0.2129, 0.7367, 0.2129, 0.5133, 0.2129, 0.5133, 0.2129, 0.7367, 0.2129, 0.7367, 0.2274, 0.7367, 0.2274, 0.7367, 0.2129, 0.7367, 0.1258, 0.7367, 0.1403, 0.7367, 0.1403, 0.7367, 0.1258, 0.7367, 0.2274, 0.5133, 0.2274, 0.7367, 0.2274, 0.7367, 0.2274, 0.5133, 0.242, 0.5133, 0.2274, 0.5133, 0.2274, 0.5133, 0.242, 0.5133, 0.1403, 0.7367, 0.1403, 0.5133, 0.1403, 0.5133, 0.1403, 0.7367, 0.242, 0.7367, 0.242, 0.5133, 0.242, 0.5133, 0.242, 0.7367, 0.242, 0.5133, 0.242, 0.7367, 0.242, 0.7367, 0.242, 0.5133, 0.1403, 0.5133, 0.1258, 0.5133, 0.1258, 0.5133, 0.1403, 0.5133, 0.1693, 0.7367, 0.1839, 0.7367, 0.1839, 0.7367, 0.1693, 0.7367, 0.2565, 0.7367, 0.2565, 0.5133, 0.2565, 0.5133, 0.2565, 0.7367, 0.1548, 0.5133, 0.1403, 0.5133, 0.1403, 0.5133, 0.1548, 0.5133, 0.1693, 0.5133, 0.1548, 0.5133, 0.1548, 0.5133, 0.1693, 0.5133, 0.2129, 0.5133, 0.2129, 0.7367, 0.2129, 0.7367, 0.2129, 0.5133, 0.1403, 0.5133, 0.1403, 0.7367, 0.1403, 0.7367, 0.1403, 0.5133, 0.1984, 0.7367, 0.2129, 0.7367, 0.2129, 0.7367, 0.1984, 0.7367, 0.2274, 0.7367, 0.2274, 0.5133, 0.2274, 0.5133, 0.2274, 0.7367, 0.1548, 0.7367, 0.1548, 0.5133, 0.1548, 0.5133, 0.1548, 0.7367, 0.1984, 0.5133, 0.1839, 0.5133, 0.1839, 0.5133, 0.1984, 0.5133, 0.1839, 0.5133, 0.1839, 0.7367, 0.1839, 0.7367, 0.1839, 0.5133, 0.1693, 0.5133, 0.1693, 0.7367, 0.1693, 0.7367, 0.1693, 0.5133, 0.2274, 0.7367, 0.242, 0.7367, 0.242, 0.7367, 0.2274, 0.7367, 0.1984, 0.7367, 0.1984, 0.5133, 0.1984, 0.5133, 0.1984, 0.7367, 0.1839, 0.7367, 0.1839, 0.5133, 0.1839, 0.5133, 0.1839, 0.7367, 0.2274, 0.5133, 0.2129, 0.5133, 0.2129, 0.5133, 0.2274, 0.5133, 0.1548, 0.5133, 0.1548, 0.7367, 0.1548, 0.7367, 0.1548, 0.5133, 0.1984, 0.5133, 0.1984, 0.7367, 0.1984, 0.7367, 0.1984, 0.5133, 0.271, 0.5133, 0.2565, 0.5133, 0.2565, 0.5133, 0.271, 0.5133, 0.1693, 0.7367, 0.1693, 0.5133, 0.1693, 0.5133, 0.1693, 0.7367, 0.2129, 0.7367, 0.2129, 0.5133, 0.2129, 0.5133, 0.2129, 0.7367, 0.2129, 0.7367, 0.2274, 0.7367, 0.2274, 0.7367, 0.2129, 0.7367, 0.1258, 0.7367, 0.1403, 0.7367, 0.1403, 0.7367, 0.1258, 0.7367, 0.2274, 0.5133, 0.2274, 0.7367, 0.2274, 0.7367, 0.2274, 0.5133, 0.242, 0.5133, 0.2274, 0.5133, 0.2274, 0.5133, 0.242, 0.5133, 0.1403, 0.7367, 0.1403, 0.5133, 0.1403, 0.5133, 0.1403, 0.7367, 0.242, 0.7367, 0.242, 0.5133, 0.242, 0.5133, 0.242, 0.7367, 0.1839, 0.7367, 0.1984, 0.7367, 0.1984, 0.7367, 0.1839, 0.7367, 0.2565, 0.7367, 0.271, 0.7367, 0.271, 0.7367, 0.2565, 0.7367, 0.2565, 0.5133, 0.2565, 0.7367, 0.2565, 0.7367, 0.2565, 0.5133, 0.2129, 0.5133, 0.1984, 0.5133, 0.1984, 0.5133, 0.2129, 0.5133, 0.271, 0.7367, 0.271, 0.5133, 0.271, 0.5133, 0.271, 0.7367, 0.242, 0.7367, 0.2565, 0.7367, 0.2565, 0.7367, 0.242, 0.7367, 0.1548, 0.7367, 0.1693, 0.7367, 0.1693, 0.7367, 0.1548, 0.7367, 0.1403, 0.7367, 0.1548, 0.7367, 0.1548, 0.7367, 0.1403, 0.7367, 0.2565, 0.5133, 0.242, 0.5133, 0.242, 0.5133, 0.2565, 0.5133, 0.1839, 0.5133, 0.1693, 0.5133, 0.1693, 0.5133, 0.1839, 0.5133, 0.1258, 0.5133, 0.1258, 0.7367, 0.1258, 0.7367, 0.1258, 0.5133, 0.2565, 0.5133, 0.271, 0.5133, 0.271, 0.7367, 0.2565, 0.7367, 0.2565, 0.5133, 0.2565, 0.7367, 0.2565, 0.7367, 0.2565, 0.5133, 0.271, 0.7367, 0.271, 0.5133, 0.271, 0.5133, 0.271, 0.7367, 0.271, 0.5133, 0.271, 0.7367, 0.271, 0.7367, 0.271, 0.5133, 0.2565, 0.7367, 0.2565, 0.5133, 0.2565, 0.5133, 0.2565, 0.7367, 0.2565, 0.5133, 0.271, 0.5133, 0.271, 0.5133, 0.2565, 0.5133, 0.271, 0.7367, 0.2565, 0.7367, 0.2565, 0.7367, 0.271, 0.7367, 0.271, 0.5133, 0.2565, 0.5133, 0.2565, 0.5133, 0.271, 0.5133, 0.2565, 0.7367, 0.271, 0.7367, 0.271, 0.7367, 0.2565, 0.7367, 0.271, 0.5133, 0.2565, 0.5133, 0.2565, 0.5133, 0.271, 0.5133, 0.2565, 0.7367, 0.271, 0.7367, 0.271, 0.7367, 0.2565, 0.7367, 0.2565, 0.5133, 0.2565, 0.7367, 0.2565, 0.7367, 0.2565, 0.5133, 0.271, 0.7367, 0.271, 0.5133, 0.271, 0.5133, 0.271, 0.7367, 0.2565, 0.5133, 0.271, 0.5133, 0.271, 0.7367, 0.2565, 0.7367, 0.2565, 0.5133, 0.2565, 0.7367, 0.2565, 0.7367, 0.2565, 0.5133, 0.271, 0.7367, 0.271, 0.5133, 0.271, 0.5133, 0.271, 0.7367, 0.271, 0.5133, 0.271, 0.7367, 0.271, 0.7367, 0.271, 0.5133, 0.2565, 0.7367, 0.2565, 0.5133, 0.2565, 0.5133, 0.2565, 0.7367, 0.2565, 0.5133, 0.271, 0.5133, 0.271, 0.5133, 0.2565, 0.5133, 0.271, 0.7367, 0.2565, 0.7367, 0.2565, 0.7367, 0.271, 0.7367, 0.271, 0.5133, 0.2565, 0.5133, 0.2565, 0.5133, 0.271, 0.5133, 0.2565, 0.7367, 0.271, 0.7367, 0.271, 0.7367, 0.2565, 0.7367, 0.271, 0.5133, 0.2565, 0.5133, 0.2565, 0.5133, 0.271, 0.5133, 0.2565, 0.7367, 0.271, 0.7367, 0.271, 0.7367, 0.2565, 0.7367, 0.2565, 0.5133, 0.2565, 0.7367, 0.2565, 0.7367, 0.2565, 0.5133, 0.271, 0.7367, 0.271, 0.5133, 0.271, 0.5133, 0.271, 0.7367, 0.2565, 0.5133, 0.271, 0.5133, 0.271, 0.7367, 0.2565, 0.7367, 0.2565, 0.5133, 0.2565, 0.7367, 0.2565, 0.7367, 0.2565, 0.5133, 0.271, 0.7367, 0.271, 0.5133, 0.271, 0.5133, 0.271, 0.7367, 0.271, 0.5133, 0.271, 0.7367, 0.271, 0.7367, 0.271, 0.5133, 0.2565, 0.7367, 0.2565, 0.5133, 0.2565, 0.5133, 0.2565, 0.7367, 0.2565, 0.5133, 0.271, 0.5133, 0.271, 0.5133, 0.2565, 0.5133, 0.271, 0.7367, 0.2565, 0.7367, 0.2565, 0.7367, 0.271, 0.7367, 0.271, 0.5133, 0.2565, 0.5133, 0.2565, 0.5133, 0.271, 0.5133, 0.2565, 0.7367, 0.271, 0.7367, 0.271, 0.7367, 0.2565, 0.7367, 0.271, 0.5133, 0.2565, 0.5133, 0.2565, 0.5133, 0.271, 0.5133, 0.2565, 0.7367, 0.271, 0.7367, 0.271, 0.7367, 0.2565, 0.7367, 0.2565, 0.5133, 0.2565, 0.7367, 0.2565, 0.7367, 0.2565, 0.5133, 0.271, 0.7367, 0.271, 0.5133, 0.271, 0.5133, 0.271, 0.7367, 0.2565, 0.5133, 0.271, 0.5133, 0.271, 0.7367, 0.2565, 0.7367, 0.2565, 0.5133, 0.2565, 0.7367, 0.2565, 0.7367, 0.2565, 0.5133, 0.271, 0.7367, 0.271, 0.5133, 0.271, 0.5133, 0.271, 0.7367, 0.271, 0.5133, 0.271, 0.7367, 0.271, 0.7367, 0.271, 0.5133, 0.2565, 0.7367, 0.2565, 0.5133, 0.2565, 0.5133, 0.2565, 0.7367, 0.2565, 0.5133, 0.271, 0.5133, 0.271, 0.5133, 0.2565, 0.5133, 0.271, 0.7367, 0.2565, 0.7367, 0.2565, 0.7367, 0.271, 0.7367, 0.271, 0.5133, 0.2565, 0.5133, 0.2565, 0.5133, 0.271, 0.5133, 0.2565, 0.7367, 0.271, 0.7367, 0.271, 0.7367, 0.2565, 0.7367, 0.271, 0.5133, 0.2565, 0.5133, 0.2565, 0.5133, 0.271, 0.5133, 0.2565, 0.7367, 0.271, 0.7367, 0.271, 0.7367, 0.2565, 0.7367, 0.2565, 0.5133, 0.2565, 0.7367, 0.2565, 0.7367, 0.2565, 0.5133, 0.271, 0.7367, 0.271, 0.5133, 0.271, 0.5133, 0.271, 0.7367, 0.271, 0.5133, 0.271, 0.7367, 0.271, 0.7367, 0.271, 0.5133, 0.2565, 0.7367, 0.2565, 0.5133, 0.2565, 0.5133, 0.2565, 0.7367, 0.2565, 0.7367, 0.2565, 0.5133, 0.2565, 0.5133, 0.2565, 0.7367, 0.271, 0.7367, 0.2565, 0.7367, 0.2565, 0.7367, 0.271, 0.7367, 0.271, 0.5133, 0.271, 0.7367, 0.271, 0.7367, 0.271, 0.5133, 0.4095, 0.625, 0.4095, 0.7454, 0.42, 0.75, 0.42, 0.625, 0.5905, 0.625, 0.5905, 0.5046, 0.58, 0.5, 0.58, 0.625, 0.5905, 0.7454, 0.5905, 0.7454, 0.58, 0.75, 0.58, 0.75, 0.4095, 0.5046, 0.4095, 0.5046, 0.42, 0.5, 0.42, 0.5, 0.42, 0.75, 0.42, 0.75, 0.4095, 0.7454, 0.4095, 0.7454, 0.42, 0.625, 0.42, 0.75, 0.58, 0.75, 0.58, 0.625, 0.5905, 0.625, 0.5905, 0.7454, 0.5905, 0.7454, 0.5905, 0.625, 0.5905, 0.5046, 0.5905, 0.5046, 0.58, 0.5, 0.58, 0.5, 0.4095, 0.625, 0.4095, 0.5046, 0.4095, 0.5046, 0.4095, 0.625, 0.58, 0.75, 0.42, 0.75, 0.42, 0.75, 0.58, 0.75, 0.42, 0.5, 0.58, 0.5, 0.58, 0.5, 0.42, 0.5, 0.4095, 0.7454, 0.4095, 0.625, 0.4095, 0.625, 0.4095, 0.7454, 0.5905, 0.5046, 0.5905, 0.625, 0.5905, 0.625, 0.5905, 0.5046, 0.42, 0.5, 0.42, 0.625, 0.58, 0.625, 0.58, 0.5, 0.5905, 0.7454, 0.5905, 0.625, 0.58, 0.625, 0.58, 0.75, 0.4095, 0.5046, 0.4095, 0.625, 0.42, 0.625, 0.42, 0.5, 0.729, 0.5133, 0.729, 0.5133, 0.729, 0.7367, 0.729, 0.7367, 0.4096, 0.396, 0.5904, 0.396, 0.5905, 0.5, 0.4095, 0.5, 0.4095, 0.75, 0.5905, 0.75, 0.5904, 0.854, 0.4096, 0.854, 0.4095, 0.5, 0.5905, 0.5, 0.5905, 0.75, 0.4095, 0.75, 0.271, 0.5133, 0.271, 0.5133, 0.271, 0.7367, 0.271, 0.7367, 0.6258, 0.5133, 0.729, 0.5133, 0.729, 0.7367, 0.6258, 0.7367, 0.4096, 0.396, 0.5904, 0.396, 0.5904, 0.396, 0.4096, 0.396, 0.271, 0.5133, 0.3742, 0.5133, 0.3742, 0.7367, 0.271, 0.7367, 0.4096, 0.854, 0.5904, 0.854, 0.5904, 0.854, 0.4096, 0.854, 0.729, 0.5133, 0.6258, 0.5133, 0.625, 0.5, 0.729, 0.5, 0.6258, 0.5133, 0.6258, 0.7367, 0.5905, 0.75, 0.5905, 0.5, 0.729, 0.7367, 0.729, 0.7367, 0.729, 0.75, 0.729, 0.75, 0.729, 0.5133, 0.729, 0.5133, 0.729, 0.5, 0.729, 0.5, 0.6258, 0.7367, 0.729, 0.7367, 0.729, 0.75, 0.625, 0.75, 0.3742, 0.7367, 0.3742, 0.5133, 0.4095, 0.5, 0.4095, 0.75, 0.271, 0.7367, 0.3742, 0.7367, 0.375, 0.75, 0.271, 0.75, 0.271, 0.5133, 0.271, 0.5133, 0.271, 0.5, 0.271, 0.5, 0.271, 0.7367, 0.271, 0.7367, 0.271, 0.75, 0.271, 0.75, 0.3742, 0.5133, 0.271, 0.5133, 0.271, 0.5, 0.375, 0.5, 0.2565, 0.5133, 0.2565, 0.7367, 0.2565, 0.7367, 0.2565, 0.5133, 0.271, 0.7367, 0.271, 0.5133, 0.271, 0.5133, 0.271, 0.7367, 0.271, 0.5133, 0.2565, 0.5133, 0.2565, 0.5133, 0.271, 0.5133, 0.2565, 0.7367, 0.271, 0.7367, 0.271, 0.7367, 0.2565, 0.7367, 0.271, 0.5133, 0.2565, 0.5133, 0.2565, 0.5133, 0.271, 0.5133, 0.2565, 0.7367, 0.271, 0.7367, 0.271, 0.7367, 0.2565, 0.7367, 0.2565, 0.5133, 0.2565, 0.7367, 0.2565, 0.7367, 0.2565, 0.5133, 0.271, 0.7367, 0.271, 0.5133, 0.271, 0.5133, 0.271, 0.7367, 0.2565, 0.5133, 0.2565, 0.7367, 0.2565, 0.7367, 0.2565, 0.5133, 0.271, 0.7367, 0.271, 0.5133, 0.271, 0.5133, 0.271, 0.7367, 0.271, 0.5133, 0.2565, 0.5133, 0.2565, 0.5133, 0.271, 0.5133, 0.2565, 0.7367, 0.271, 0.7367, 0.271, 0.7367, 0.2565, 0.7367, 0.271, 0.5133, 0.2565, 0.5133, 0.2565, 0.5133, 0.271, 0.5133, 0.2565, 0.7367, 0.271, 0.7367, 0.271, 0.7367, 0.2565, 0.7367, 0.2565, 0.5133, 0.2565, 0.7367, 0.2565, 0.7367, 0.2565, 0.5133, 0.271, 0.7367, 0.271, 0.5133, 0.271, 0.5133, 0.271, 0.7367])
me_cube_002.use_remesh_preserve_volume = False
me_cube_002.use_remesh_preserve_attributes = False
me_cube_002.use_mirror_vertex_groups = False
me_cube_002.update()

# ---- objects
ob_cube = bpy.data.objects.new('Cube', me_cube)
ob_empty = bpy.data.objects.new('Empty', None)
ob_cube_001 = bpy.data.objects.new('Cube.001', me_cube_002)

# ---- transforms, parenting, visibility, modifiers, constraints
ob_cube.location = (0.0, 0.0, 0.0)
ob_cube.lineart.crease_threshold = 0.0
_m = ob_cube.modifiers.new('Mirror', 'MIRROR')
_m = ob_cube.modifiers.new('Array', 'ARRAY')
_m.count = 3
_m.constant_offset_displace = (0.0, 0.0, 0.0)
_m.use_relative_offset = False
_m.use_object_offset = True
_m.offset_object = ob_empty
ob_empty.location = (0.0, 0.0, 6.079)
ob_empty.rotation_euler = (0.0, -0.0, -1.047)
ob_empty.lineart.crease_threshold = 0.0
ob_cube_001.location = (0.0, 0.0, -0.4399)
ob_cube_001.rotation_euler = (0.0, -0.0, 1.571)
ob_cube_001.lineart.crease_threshold = 0.0
_m = ob_cube_001.modifiers.new('Mirror', 'MIRROR')

# ---- collection membership
col_collection.objects.link(ob_cube)
col_collection.objects.link(ob_empty)
col_collection.objects.link(ob_cube_001)

# ---- scene / render settings (as saved in the file)
scene.frame_start = 1; scene.frame_end = 250; scene.frame_set(1)
scene.render.engine = 'BLENDER_EEVEE_NEXT'
scene.cycles.use_denoising = False
scene.cycles.samples = 128
scene.cycles.sampling_pattern = 'TABULATED_SOBOL'
scene.cycles.use_adaptive_sampling = False
scene.cycles.use_light_tree = False
scene.view_settings.view_transform = 'Filmic'
bpy.context.view_layer.update()

# ---- added for rendering (the .blend has no active camera and no usable light): camera, sun
cam_auto = bpy.data.cameras.new('AutoCamera')
cam_auto.lens = 50.0
cam_auto.sensor_width = 36.0
cam_auto.clip_end = 2201.28
ob_auto_camera = bpy.data.objects.new('AutoCamera', cam_auto)
scene.collection.objects.link(ob_auto_camera)
ob_auto_camera.location = (125.43, -150.516, 90.371)
ob_auto_camera.rotation_euler = (1.09748, -7.21219e-08, 0.694738)
scene.camera = ob_auto_camera
light_auto_sun = bpy.data.lights.new('AutoSun', 'SUN')
light_auto_sun.energy = 3.0
light_auto_sun.angle = 0.0523599
ob_auto_sun = bpy.data.objects.new('AutoSun', light_auto_sun)
scene.collection.objects.link(ob_auto_sun)
ob_auto_sun.rotation_euler = (0.872665, 0.174533, 0.523599)
bpy.context.view_layer.update()
